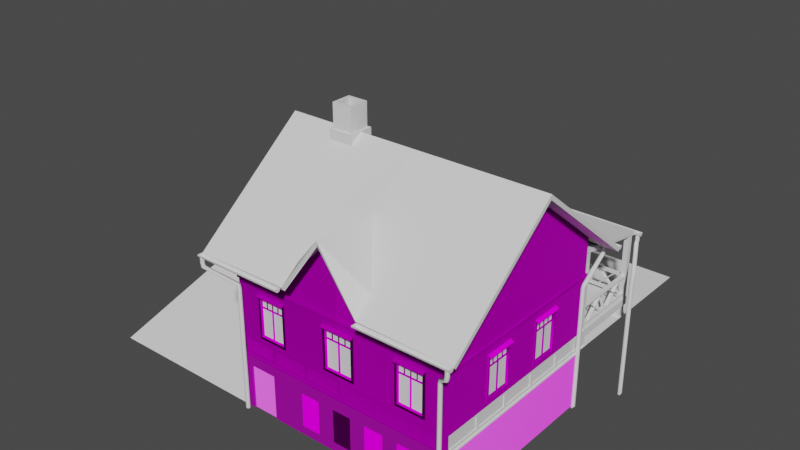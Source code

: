 # Source: House_Wooden_01.blend  (saved by Blender 2.93.20; exported with 4.5.12 LTS)
import bpy
from mathutils import Matrix  # noqa: F401  (used for matrix-valued properties, if any)

bpy.ops.wm.read_factory_settings(use_empty=True)
scene = bpy.context.scene
scene.name = 'Scene'

# ---- collections
col_house = bpy.data.collections.new('House'); scene.collection.children.link(col_house)
col_ref = bpy.data.collections.new('Ref'); scene.collection.children.link(col_ref)

# ---- images (referenced by path relative to the original .blend; pixels are not part of the script)
import os
ASSET_DIR = os.environ.get("B2B_ASSET_DIR", "")  # directory of the original .blend (textures are referenced by path, not embedded)
HERE = os.path.dirname(os.path.abspath(__file__))  # packed textures are extracted next to this script under _unpacked/

def load_image(name, relpath, width, height, colorspace="sRGB"):
    """Load a texture the original file referenced (path relative to the .blend, or extracted next to this script)."""
    p = next((c for c in (os.path.join(HERE, relpath), os.path.join(ASSET_DIR, relpath)) if relpath and os.path.exists(c)), "")
    if p:
        img = bpy.data.images.load(p, check_existing=True)
        img.name = name
    else:  # same state as the original file: an image datablock whose file is absent (Cycles renders it pink)
        img = bpy.data.images.new(name, width, height)
        img.source = "FILE"
        img.filepath = "//" + (relpath or name)
    img.colorspace_settings.name = colorspace
    return img
img_brickwall02_2k_basecolor_png = load_image('BrickWall02_2K_BaseColor.png', 'BrickWall02_2K_BaseColor.png', 1024, 1024, 'sRGB')
img_brickwall02_2k_normal_png = load_image('BrickWall02_2K_Normal.png', 'BrickWall02_2K_Normal.png', 1024, 1024, 'Non-Color')
img_planks_painted_worn_albedo_png = load_image('Planks_Painted_Worn_Albedo.png', 'Planks_Painted_Worn_Albedo.png', 1024, 1024, 'sRGB')
img_planks_painted_worn_normal_png = load_image('Planks_Painted_Worn_Normal.png', 'Planks_Painted_Worn_Normal.png', 1024, 1024, 'Non-Color')
img_planks_painted_worn_more_png = load_image('Planks_Painted_Worn_MORE.png', 'Planks_Painted_Worn_MORE.png', 1024, 1024, 'Non-Color')
img_wood_painted_albedo_png = load_image('Wood_Painted_Albedo.png', 'Wood_Painted_Albedo.png', 1024, 1024, 'sRGB')
img_wood_painted_normal_png = load_image('Wood_Painted_Normal.png', 'Wood_Painted_Normal.png', 1024, 1024, 'Non-Color')
img_veneer_albedo_png = load_image('Veneer_Albedo.png', 'Veneer_Albedo.png', 1024, 1024, 'sRGB')
img_veneer_normal_png = load_image('Veneer_Normal.png', 'Veneer_Normal.png', 1024, 1024, 'Non-Color')
img_abandoned_slipway_8k_hdr = load_image('abandoned_slipway_8k.hdr', 'abandoned_slipway_8k.hdr', 1024, 1024, 'Linear Rec.709')

# ---- materials (node trees are filled in below, after node groups)
mat_bricks = bpy.data.materials.new('Bricks')
mat_bricks.use_transparent_shadow = False
mat_wooden_planks_worn = bpy.data.materials.new('Wooden_Planks_Worn')
mat_wooden_planks_worn.use_transparent_shadow = False
mat_wood_painted = bpy.data.materials.new('Wood_Painted')
mat_wood_painted.use_transparent_shadow = False
mat_veneer = bpy.data.materials.new('Veneer')
mat_veneer.use_transparent_shadow = False

# ---- node groups
ng_auto_smooth = bpy.data.node_groups.new('Auto Smooth', 'GeometryNodeTree')
_s = ng_auto_smooth.interface.new_socket(name='Geometry', in_out='OUTPUT', socket_type='NodeSocketGeometry')
_s = ng_auto_smooth.interface.new_socket(name='Geometry', in_out='INPUT', socket_type='NodeSocketGeometry')
_s = ng_auto_smooth.interface.new_socket(name='Angle', in_out='INPUT', socket_type='NodeSocketFloat')
_s.subtype = 'ANGLE'
_s.min_value = 0.0
_s.max_value = 3.142
ng_auto_smooth.is_modifier = True
_N = ng_auto_smooth.nodes; _L = ng_auto_smooth.links
n0 = _N.new('NodeGroupOutput'); n0.name = 'Group Output'; n0.location = (480, -100)
n1 = _N.new('NodeGroupInput'); n1.name = 'Group Input'; n1.location = (-420, -300)
n2 = _N.new('NodeGroupInput'); n2.name = 'Group Input.001'; n2.location = (-60, -100)
n3 = _N.new('GeometryNodeSetShadeSmooth'); n3.name = 'Set Shade Smooth'; n3.location = (120, -100)
n3.domain = 'EDGE'
n4 = _N.new('GeometryNodeSetShadeSmooth'); n4.name = 'Set Shade Smooth.001'; n4.location = (300, -100)
n5 = _N.new('GeometryNodeInputMeshEdgeAngle'); n5.name = 'Edge Angle'; n5.location = (-420, -220)
n6 = _N.new('GeometryNodeInputEdgeSmooth'); n6.name = 'Is Edge Smooth'; n6.location = (-60, -160)
n7 = _N.new('GeometryNodeInputShadeSmooth'); n7.name = 'Is Face Smooth'; n7.location = (-240, -340)
n8 = _N.new('FunctionNodeBooleanMath'); n8.name = 'Boolean Math'; n8.location = (-60, -220)
n9 = _N.new('FunctionNodeCompare'); n9.name = 'Compare'; n9.location = (-240, -180)
n9.operation = 'LESS_EQUAL'
_L.new(n5.outputs[0], n9.inputs[0])
_L.new(n4.outputs[0], n0.inputs[0])
_L.new(n1.outputs[1], n9.inputs[1])
_L.new(n9.outputs[0], n8.inputs[0])
_L.new(n7.outputs[0], n8.inputs[1])
_L.new(n2.outputs[0], n3.inputs[0])
_L.new(n6.outputs[0], n3.inputs[1])
_L.new(n3.outputs[0], n4.inputs[0])
_L.new(n8.outputs[0], n3.inputs[2])
n0.is_active_output = True

# ---- material node trees
mat_bricks.use_nodes = True; mat_bricks.node_tree.nodes.clear()
_N = mat_bricks.node_tree.nodes; _L = mat_bricks.node_tree.links
n0 = _N.new('ShaderNodeBsdfPrincipled'); n0.name = 'Principled BSDF'; n0.location = (10, 300)
n0.distribution = 'GGX'
n0.subsurface_method = 'BURLEY'
n0.inputs[3].default_value = 1.45
n0.inputs[27].default_value = (0.0, 0.0, 0.0, 1.0)
n0.inputs[28].default_value = 1.0
n1 = _N.new('ShaderNodeOutputMaterial'); n1.name = 'Material Output'; n1.location = (300, 300)
n2 = _N.new('ShaderNodeTexImage'); n2.name = 'Image Texture'; n2.location = (-813, 491)
n2.image = img_brickwall02_2k_basecolor_png
n3 = _N.new('ShaderNodeNormalMap'); n3.name = 'Normal Map'; n3.location = (-400, -116)
n4 = _N.new('ShaderNodeTexImage'); n4.name = 'Image Texture.001'; n4.location = (-938, -94)
n4.image = img_brickwall02_2k_normal_png
_L.new(n0.outputs[0], n1.inputs[0])
_L.new(n2.outputs[0], n0.inputs[0])
_L.new(n4.outputs[0], n3.inputs[1])
_L.new(n3.outputs[0], n0.inputs[5])
n1.is_active_output = True
mat_wooden_planks_worn.use_nodes = True; mat_wooden_planks_worn.node_tree.nodes.clear()
_N = mat_wooden_planks_worn.node_tree.nodes; _L = mat_wooden_planks_worn.node_tree.links
n0 = _N.new('ShaderNodeBsdfPrincipled'); n0.name = 'Principled BSDF'; n0.location = (10, 300)
n0.distribution = 'GGX'
n0.subsurface_method = 'BURLEY'
n0.inputs[3].default_value = 1.45
n0.inputs[13].default_value = 0.0
n0.inputs[27].default_value = (0.0, 0.0, 0.0, 1.0)
n0.inputs[28].default_value = 1.0
n1 = _N.new('ShaderNodeOutputMaterial'); n1.name = 'Material Output'; n1.location = (300, 300)
n2 = _N.new('ShaderNodeTexImage'); n2.name = 'Image Texture'; n2.location = (-785, 507)
n2.image = img_planks_painted_worn_albedo_png
n3 = _N.new('ShaderNodeTexImage'); n3.name = 'Image Texture.002'; n3.location = (-840, -289)
n3.image = img_planks_painted_worn_normal_png
n4 = _N.new('ShaderNodeNormalMap'); n4.name = 'Normal Map'; n4.location = (-327, -314)
n5 = _N.new('ShaderNodeTexImage'); n5.name = 'Image Texture.001'; n5.location = (-876, 80)
n5.image = img_planks_painted_worn_more_png
n6 = _N.new('ShaderNodeSeparateColor'); n6.name = 'Separate RGB'; n6.location = (-522, 153)
_L.new(n0.outputs[0], n1.inputs[0])
_L.new(n3.outputs[0], n4.inputs[1])
_L.new(n4.outputs[0], n0.inputs[5])
_L.new(n2.outputs[0], n0.inputs[0])
_L.new(n5.outputs[0], n6.inputs[0])
_L.new(n6.outputs[0], n0.inputs[1])
_L.new(n6.outputs[2], n0.inputs[2])
n1.is_active_output = True
mat_wood_painted.use_nodes = True; mat_wood_painted.node_tree.nodes.clear()
_N = mat_wood_painted.node_tree.nodes; _L = mat_wood_painted.node_tree.links
n0 = _N.new('ShaderNodeBsdfPrincipled'); n0.name = 'Principled BSDF'; n0.location = (10, 300)
n0.distribution = 'GGX'
n0.subsurface_method = 'BURLEY'
n0.inputs[2].default_value = 0.4864
n0.inputs[3].default_value = 1.45
n0.inputs[13].default_value = 0.0
n0.inputs[27].default_value = (0.0, 0.0, 0.0, 1.0)
n0.inputs[28].default_value = 1.0
n1 = _N.new('ShaderNodeOutputMaterial'); n1.name = 'Material Output'; n1.location = (300, 300)
n2 = _N.new('ShaderNodeTexImage'); n2.name = 'Image Texture'; n2.location = (-910, 435)
n2.image = img_wood_painted_albedo_png
n3 = _N.new('ShaderNodeTexImage'); n3.name = 'Image Texture.001'; n3.location = (-913, 3)
n3.image = img_wood_painted_normal_png
n4 = _N.new('ShaderNodeNormalMap'); n4.name = 'Normal Map'; n4.location = (-507, -24)
_L.new(n0.outputs[0], n1.inputs[0])
_L.new(n2.outputs[0], n0.inputs[0])
_L.new(n3.outputs[0], n4.inputs[1])
_L.new(n4.outputs[0], n0.inputs[5])
n1.is_active_output = True
mat_veneer.use_nodes = True; mat_veneer.node_tree.nodes.clear()
_N = mat_veneer.node_tree.nodes; _L = mat_veneer.node_tree.links
n0 = _N.new('ShaderNodeBsdfPrincipled'); n0.name = 'Principled BSDF'; n0.location = (10, 300)
n0.distribution = 'GGX'
n0.subsurface_method = 'BURLEY'
n0.inputs[2].default_value = 0.0
n0.inputs[3].default_value = 1.45
n0.inputs[13].default_value = 0.0
n0.inputs[27].default_value = (0.0, 0.0, 0.0, 1.0)
n0.inputs[28].default_value = 1.0
n1 = _N.new('ShaderNodeOutputMaterial'); n1.name = 'Material Output'; n1.location = (300, 300)
n2 = _N.new('ShaderNodeTexImage'); n2.name = 'Image Texture'; n2.location = (-813, 491)
n2.image = img_veneer_albedo_png
n3 = _N.new('ShaderNodeNormalMap'); n3.name = 'Normal Map'; n3.location = (-400, -116)
n4 = _N.new('ShaderNodeTexImage'); n4.name = 'Image Texture.001'; n4.location = (-938, -94)
n4.image = img_veneer_normal_png
_L.new(n0.outputs[0], n1.inputs[0])
_L.new(n2.outputs[0], n0.inputs[0])
_L.new(n4.outputs[0], n3.inputs[1])
_L.new(n3.outputs[0], n0.inputs[5])
n1.is_active_output = True

# ---- world
world_world = bpy.data.worlds.new('World'); scene.world = world_world
world_world.use_nodes = True; world_world.node_tree.nodes.clear()
_N = world_world.node_tree.nodes; _L = world_world.node_tree.links
n0 = _N.new('ShaderNodeMapping'); n0.name = 'Mapping'; n0.location = (27, 394)
n0.inputs[2].default_value = (-1.571, 0.0, 0.0)
n1 = _N.new('ShaderNodeTexCoord'); n1.name = 'Texture Coordinate'; n1.location = (-270, 355)
n2 = _N.new('ShaderNodeOutputWorld'); n2.name = 'World Output'; n2.location = (794, 319)
n3 = _N.new('ShaderNodeBackground'); n3.name = 'Background'; n3.location = (574, 296)
n3.inputs[0].default_value = (0.05509, 0.05509, 0.05509, 1.0)
n4 = _N.new('ShaderNodeTexImage'); n4.name = 'Image Texture'; n4.location = (247, 321)
n4.image = img_abandoned_slipway_8k_hdr
_L.new(n0.outputs[0], n4.inputs[0])
_L.new(n1.outputs[0], n0.inputs[0])
_L.new(n3.outputs[0], n2.inputs[0])
n2.is_active_output = True
world_world.use_sun_shadow = False
world_world.sun_shadow_jitter_overblur = 0.0

# ---- meshes
me_plane = bpy.data.meshes.new('Plane')
me_plane.from_pydata([(-1.0, 0.0, 0.0), (-1.0, 2.4, -8.305e-08), (-0.5286, -6.314e-09, -0.1825), (-0.5286, 2.4, -0.1825), (-1.0, 3.0, -8.742e-08), (0.9173, 2.4, -0.1825), (-0.5286, 3.0, -8.742e-08), (0.9173, 3.0, -8.742e-08), (0.9173, 0.0, 0.0), (-0.5286, 0.0, 0.0), (0.9173, 2.4, -8.305e-08), (-0.5286, 2.4, -8.305e-08), (0.9173, -6.314e-09, -0.1825), (-1.0, -4.371e-07, -10.0), (-1.0, 2.4, -10.0), (-1.0, 3.0, -10.0), (3.841, 0.0, 0.0), (2.568, 0.0, 0.0), (3.715, 2.274, -7.964e-08), (2.694, 2.274, -7.964e-08), (2.568, 3.0, -8.742e-08), (3.841, 3.0, -8.742e-08), (3.841, 2.4, -8.305e-08), (2.568, 2.4, -8.305e-08), (3.715, 0.4718, -1.853e-08), (2.694, 0.4718, -1.853e-08), (5.733, 0.0, 0.0), (4.459, 0.0, 0.0), (5.607, 2.274, -7.964e-08), (4.585, 2.274, -7.964e-08), (4.459, 3.0, -8.742e-08), (5.733, 3.0, -8.742e-08), (5.733, 2.4, -8.305e-08), (4.459, 2.4, -8.305e-08), (5.607, 0.4718, -1.853e-08), (4.585, 0.4718, -1.853e-08), (7.586, 0.0, 0.0), (6.313, 0.0, 0.0), (7.46, 2.274, -7.964e-08), (6.439, 2.274, -7.964e-08), (6.313, 3.0, -8.742e-08), (7.586, 3.0, -8.742e-08), (7.586, 2.4, -8.305e-08), (6.313, 2.4, -8.305e-08), (7.46, 0.4718, -1.853e-08), (6.439, 0.4718, -1.853e-08), (9.426, 0.0, 0.0), (8.153, 0.0, 0.0), (9.3, 2.274, -7.964e-08), (8.279, 2.274, -7.964e-08), (8.153, 3.0, -8.742e-08), (9.426, 3.0, -8.742e-08), (9.426, 2.4, -8.305e-08), (8.153, 2.4, -8.305e-08), (9.3, 0.4718, -1.853e-08), (8.279, 0.4718, -1.853e-08), (4.585, 0.4718, -0.01542), (5.607, 0.4718, -0.01542), (5.607, 2.274, -0.01542), (4.585, 2.274, -0.01542), (6.439, 0.4718, -0.01542), (7.46, 0.4718, -0.01542), (7.46, 2.274, -0.01542), (6.439, 2.274, -0.01542), (8.279, 0.4718, -0.01542), (9.3, 0.4718, -0.01542), (9.3, 2.274, -0.01542), (8.279, 2.274, -0.01542), (10.99, 0.0, 0.0), (10.99, 3.0, -8.742e-08), (10.99, 2.4, -8.305e-08), (11.0, -4.371e-07, -10.0), (11.0, 2.4, -10.0), (11.0, 3.0, -10.0), (11.0, 0.0, 0.0), (11.0, 2.4, 0.0), (11.0, 3.0, 0.0), (2.694, 2.274, -0.01542), (3.715, 2.274, -0.01542), (2.694, 0.4718, -0.01542), (3.715, 0.4718, -0.01542)], [], [(16, 27, 33, 22), (11, 1, 0, 9), (6, 4, 1, 11), (1, 4, 15, 14), (6, 11, 10, 7), (10, 11, 3, 5), (8, 10, 5, 12), (11, 9, 2, 3), (0, 1, 14, 13), (17, 23, 10, 8), (20, 7, 10, 23), (48, 49, 67, 66), (20, 23, 22, 21), (22, 33, 30, 21), (19, 18, 22, 23), (25, 19, 23, 17), (24, 25, 17, 16), (18, 24, 16, 22), (38, 39, 63, 62), (30, 33, 32, 31), (29, 28, 32, 33), (35, 29, 33, 27), (34, 35, 27, 26), (28, 34, 26, 32), (28, 29, 59, 58), (40, 43, 42, 41), (39, 38, 42, 43), (45, 39, 43, 37), (44, 45, 37, 36), (38, 44, 36, 42), (50, 53, 52, 51), (49, 48, 52, 53), (55, 49, 53, 47), (54, 55, 47, 46), (48, 54, 46, 52), (43, 32, 26, 37), (42, 36, 47, 53), (40, 31, 32, 43), (41, 42, 53, 50), (59, 56, 57, 58), (63, 60, 61, 62), (67, 64, 65, 66), (78, 77, 79, 80), (29, 35, 56, 59), (39, 45, 60, 63), (49, 55, 64, 67), (35, 34, 57, 56), (45, 44, 61, 60), (55, 54, 65, 64), (34, 28, 58, 57), (44, 38, 62, 61), (54, 48, 66, 65), (51, 52, 70, 69), (52, 46, 68, 70), (14, 15, 73, 72), (13, 14, 72, 71), (72, 73, 76, 75), (71, 72, 75, 74), (25, 24, 80, 79), (24, 18, 78, 80), (19, 25, 79, 77), (18, 19, 77, 78)])
_uv = me_plane.uv_layers.new(name='UVMap')
_uv.uv.foreach_set('vector', [1.77, 0.0, 2.055, 0.0, 2.055, 1.106, 1.77, 1.106, -0.2436, 1.106, -0.4608, 1.106, -0.4608, 0.0, -0.2436, 0.0, -0.2436, 1.382, -0.4608, 1.382, -0.4608, 1.106, -0.2436, 1.106, 2.304, -1.198, 2.304, -0.9217, -2.304, -0.9217, -2.304, -1.198, -0.2436, 1.382, -0.2436, 1.106, 0.4227, 1.106, 0.4227, 1.382, -3.827e-08, -0.4227, -3.827e-08, 0.2436, -0.08408, 0.2436, -0.08408, -0.4227, 0.0, 0.0, -1.106, -3.827e-08, -1.106, -0.08408, 2.91e-09, -0.08408, 1.106, -3.827e-08, 0.0, 0.0, -2.91e-09, -0.08408, 1.106, -0.08408, 2.304, -2.304, 2.304, -1.198, -2.304, -1.198, -2.304, -2.304, 1.183, 0.0, 1.183, 1.106, 0.4227, 1.106, 0.4227, 0.0, 1.183, 1.382, 0.4227, 1.382, 0.4227, 1.106, 1.183, 1.106, -3.67e-08, -4.286, -3.67e-08, -3.815, -0.007108, -3.815, -0.007108, -4.286, 1.183, 1.382, 1.183, 1.106, 1.77, 1.106, 1.77, 1.382, 1.77, 1.106, 2.055, 1.106, 2.055, 1.382, 1.77, 1.382, 1.241, 1.048, 1.712, 1.048, 1.77, 1.106, 1.183, 1.106, 1.241, 0.2174, 1.241, 1.048, 1.183, 1.106, 1.183, 0.0, 1.712, 0.2174, 1.241, 0.2174, 1.183, 0.0, 1.77, 0.0, 1.712, 1.048, 1.712, 0.2174, 1.77, 0.0, 1.77, 1.106, -3.67e-08, -3.438, -3.67e-08, -2.967, -0.007108, -2.967, -0.007108, -3.438, 2.055, 1.382, 2.055, 1.106, 2.642, 1.106, 2.642, 1.382, 2.113, 1.048, 2.584, 1.048, 2.642, 1.106, 2.055, 1.106, 2.113, 0.2174, 2.113, 1.048, 2.055, 1.106, 2.055, 0.0, 2.584, 0.2174, 2.113, 0.2174, 2.055, 0.0, 2.642, 0.0, 2.584, 1.048, 2.584, 0.2174, 2.642, 0.0, 2.642, 1.106, -3.67e-08, -2.584, -3.67e-08, -2.113, -0.007108, -2.113, -0.007108, -2.584, 2.909, 1.382, 2.909, 1.106, 3.496, 1.106, 3.496, 1.382, 2.967, 1.048, 3.438, 1.048, 3.496, 1.106, 2.909, 1.106, 2.967, 0.2174, 2.967, 1.048, 2.909, 1.106, 2.909, 0.0, 3.438, 0.2174, 2.967, 0.2174, 2.909, 0.0, 3.496, 0.0, 3.438, 1.048, 3.438, 0.2174, 3.496, 0.0, 3.496, 1.106, 3.757, 1.382, 3.757, 1.106, 4.344, 1.106, 4.344, 1.382, 3.815, 1.048, 4.286, 1.048, 4.344, 1.106, 3.757, 1.106, 3.815, 0.2174, 3.815, 1.048, 3.757, 1.106, 3.757, 0.0, 4.286, 0.2174, 3.815, 0.2174, 3.757, 0.0, 4.344, 0.0, 4.286, 1.048, 4.286, 0.2174, 4.344, 0.0, 4.344, 1.106, 2.909, 1.106, 2.642, 1.106, 2.642, 0.0, 2.909, 0.0, 3.496, 1.106, 3.496, 0.0, 3.757, 0.0, 3.757, 1.106, 2.909, 1.382, 2.642, 1.382, 2.642, 1.106, 2.909, 1.106, 3.496, 1.382, 3.496, 1.106, 3.757, 1.106, 3.757, 1.382, 0.734, 0.9663, 0.5976, 0.9663, 0.5976, 0.889, 0.734, 0.889, 0.734, 0.972, 0.5976, 0.972, 0.5976, 0.8947, 0.734, 0.8947, 0.7278, 0.9741, 0.5914, 0.9741, 0.5914, 0.8968, 0.7278, 0.8968, 0.7325, 0.8878, 0.7325, 0.9651, 0.5961, 0.9651, 0.5961, 0.8878, 1.048, -3.67e-08, 0.2174, -8.539e-09, 0.2174, -0.007108, 1.048, -0.007108, 1.048, -3.67e-08, 0.2174, -8.539e-09, 0.2174, -0.007108, 1.048, -0.007108, 1.048, -3.67e-08, 0.2174, -8.539e-09, 0.2174, -0.007108, 1.048, -0.007108, -8.539e-09, 2.113, -8.539e-09, 2.584, -0.007108, 2.584, -0.007108, 2.113, -8.539e-09, 2.967, -8.539e-09, 3.438, -0.007108, 3.438, -0.007108, 2.967, -8.539e-09, 3.815, -8.539e-09, 4.286, -0.007108, 4.286, -0.007108, 3.815, -0.2174, -8.539e-09, -1.048, -3.67e-08, -1.048, -0.007108, -0.2174, -0.007108, -0.2174, -8.539e-09, -1.048, -3.67e-08, -1.048, -0.007108, -0.2174, -0.007108, -0.2174, -8.539e-09, -1.048, -3.67e-08, -1.048, -0.007108, -0.2174, -0.007108, 4.344, 1.382, 4.344, 1.106, 5.066, 1.106, 5.066, 1.382, 4.344, 1.106, 4.344, 0.0, 5.066, 0.0, 5.066, 1.106, 0.4608, 1.106, 0.4608, 1.382, -5.069, 1.382, -5.069, 1.106, 0.4608, -2.014e-07, 0.4608, 1.106, -5.069, 1.106, -5.069, -2.014e-07, -2.304, -3.41, -2.304, -3.687, 2.304, -3.687, 2.304, -3.41, -2.304, -2.304, -2.304, -3.41, 2.304, -3.41, 2.304, -2.304, -8.539e-09, 1.241, -8.539e-09, 1.712, -0.007108, 1.712, -0.007108, 1.241, -0.2174, -8.539e-09, -1.048, -3.67e-08, -1.048, -0.007108, -0.2174, -0.007108, 1.048, -3.67e-08, 0.2174, -8.539e-09, 0.2174, -0.007108, 1.048, -0.007108, -3.67e-08, -1.712, -3.67e-08, -1.241, -0.007108, -1.241, -0.007108, -1.712])
me_plane.materials.append(mat_bricks)
me_plane.use_remesh_fix_poles = True
me_plane.use_remesh_preserve_attributes = False
me_plane.update()
me_plane_001 = bpy.data.meshes.new('Plane.001')
me_plane_001.from_pydata([(-1.0, 0.0, 0.0), (1.0, 0.0, 0.0), (-1.0, 1.0, 0.0), (1.0, 1.0, 0.0), (-0.9179, 0.8808, 0.0), (-0.9179, 0.2478, -5.621e-09), (0.9179, 0.2478, -5.621e-09), (0.9179, 0.8808, 0.0), (-0.9179, 0.8808, -0.04516), (-0.9179, 0.2478, -0.04516), (0.9179, 0.2478, -0.04516), (0.9179, 0.8808, -0.04516), (1.0, 0.2478, 1.103e-08), (-1.0, 0.2478, 1.103e-08), (-0.9179, 0.0, 0.0), (0.9179, 0.0, 0.0), (-1.0, 0.07366, 3.278e-09), (1.0, 0.07366, 3.278e-09), (0.9179, 0.07366, -1.671e-09), (-0.9179, 0.07366, -1.671e-09), (-1.0, 0.07366, 0.07938), (-1.0, 2.312e-11, 0.07938), (0.9179, 2.312e-11, 0.07938), (1.0, 2.312e-11, 0.07938), (1.0, 0.07366, 0.07938), (-0.9179, 2.312e-11, 0.07938), (0.9179, 0.07366, 0.07938), (-0.9179, 0.07366, 0.07938)], [], [(6, 7, 11, 10), (5, 4, 2, 13), (17, 12, 6, 18), (6, 5, 19, 18), (4, 7, 3, 2), (9, 10, 11, 8), (4, 5, 9, 8), (7, 4, 8, 11), (5, 6, 10, 9), (7, 6, 12, 3), (14, 15, 22, 25), (15, 1, 23, 22), (18, 19, 27, 26), (16, 19, 5, 13), (23, 24, 26, 22), (21, 25, 27, 20), (26, 27, 25, 22), (17, 18, 26, 24), (19, 16, 20, 27), (1, 17, 24, 23), (16, 0, 21, 20), (0, 14, 25, 21)])
_uv = me_plane_001.uv_layers.new(name='UVMap')
_uv.uv.foreach_set('vector', [-0.0784, -1.779e-09, -0.2787, 0.0, -0.2787, -0.01429, -0.0784, -0.01429, -0.2905, 0.0784, -0.2905, 0.2787, -0.3165, 0.3165, -0.3165, 0.0784, 0.3165, 0.02331, 0.3165, 0.0784, 0.2905, 0.0784, 0.2905, 0.02331, 0.2905, 0.0784, -0.2905, 0.0784, -0.2905, 0.02331, 0.2905, 0.02331, -0.2905, 0.2787, 0.2905, 0.2787, 0.3165, 0.3165, -0.3165, 0.3165, 0.3449, 5.875e-05, 0.3449, 0.9999, 5.872e-05, 0.9999, 5.876e-05, 5.872e-05, 0.2787, 0.0, 0.0784, -1.779e-09, 0.0784, -0.01429, 0.2787, -0.01429, 1.779e-17, -0.2905, -1.779e-17, 0.2905, -0.01429, 0.2905, -0.01429, -0.2905, -1.779e-09, -0.2905, -1.779e-09, 0.2905, -0.01429, 0.2905, -0.01429, -0.2905, 0.2905, 0.2787, 0.2905, 0.0784, 0.3165, 0.0784, 0.3165, 0.3165, -1.779e-17, 0.2905, 1.779e-17, -0.2905, 0.02512, -0.2905, 0.02512, 0.2905, 1.779e-17, -0.2905, 1.938e-17, -0.3165, 0.02512, -0.3165, 0.02512, -0.2905, -5.289e-10, 0.2905, -5.289e-10, -0.2905, 0.02512, -0.2905, 0.02512, 0.2905, -0.3165, 0.02331, -0.2905, 0.02331, -0.2905, 0.0784, -0.3165, 0.0784, 0.3165, 7.315e-12, 0.3165, 0.02331, 0.2905, 0.02331, 0.2905, 7.315e-12, -0.3165, 7.315e-12, -0.2905, 7.315e-12, -0.2905, 0.02331, -0.3165, 0.02331, 0.2905, 0.02331, -0.2905, 0.02331, -0.2905, 7.315e-12, 0.2905, 7.315e-12, 1.037e-09, 0.3165, -5.289e-10, 0.2905, 0.02512, 0.2905, 0.02512, 0.3165, -5.289e-10, -0.2905, 1.037e-09, -0.3165, 0.02512, -0.3165, 0.02512, -0.2905, 0.0, 0.0, 0.02331, 1.037e-09, 0.02331, 0.02512, 7.315e-12, 0.02512, -0.02331, 1.037e-09, 0.0, 0.0, -7.315e-12, 0.02512, -0.02331, 0.02512, -1.938e-17, 0.3165, -1.779e-17, 0.2905, 0.02512, 0.2905, 0.02512, 0.3165])
me_plane_001.materials.append(mat_wooden_planks_worn)
me_plane_001.use_remesh_fix_poles = True
me_plane_001.use_remesh_preserve_attributes = False
me_plane_001.update()
me_plane_002 = bpy.data.meshes.new('Plane.002')
me_plane_002.from_pydata([(-6.0, 0.0, 0.0), (-1.233, 0.0, 0.0), (-6.0, 3.0, -4.371e-08), (-1.233, 3.0, -4.371e-08), (-2.938, 0.0, 0.0), (-5.0, 0.0, 0.0), (-5.0, 3.0, -4.371e-08), (-2.938, 3.0, -4.371e-08), (-4.657, 0.3423, -4.988e-09), (-3.28, 0.3423, -4.988e-09), (-4.657, 2.412, -2.798e-08), (-3.28, 2.412, -2.798e-08), (-4.657, 0.3423, -0.1484), (-3.28, 0.3423, -0.1484), (-3.28, 2.412, -0.1484), (-4.657, 2.412, -0.1484), (0.0, 0.0, 0.0), (0.0, 3.0, -4.371e-08), (0.0, 0.3423, -4.266e-09), (-0.8654, 0.3423, -4.266e-09), (-0.8654, 2.412, -2.871e-08), (0.0, 2.412, -2.871e-08), (0.0, 0.3423, -0.1494), (0.0, 2.412, -0.1494), (-0.8654, 0.3423, -0.1494), (-0.8654, 2.412, -0.1494), (-6.0, -4.371e-07, -10.0), (-6.0, 3.0, -10.0), (0.0, -4.371e-07, -10.0), (0.0, 3.0, -10.0), (-0.982, -4.371e-07, -10.0), (-0.982, 3.0, -10.0), (0.0, 2.607, -10.0), (0.0, 0.2084, -10.0), (-0.7737, 2.607, -10.0), (-0.7737, 0.2084, -10.0), (-2.276, 0.9416, -10.0), (-4.706, 2.343, -10.0), (-4.706, 0.9416, -10.0), (-2.276, 2.343, -10.0), (-6.0, -1.916e-07, -4.384), (-6.0, 3.0, -4.384), (-6.0, -1.024e-07, -2.342), (-6.0, 3.0, -2.342), (-6.0, 3.0, -7.898), (-6.0, -3.452e-07, -7.898), (-6.0, -2.533e-07, -5.796), (-6.0, 3.0, -5.796), (-6.0, 2.497, -2.579), (-6.0, 2.497, -4.134), (-6.0, 2.514, -6.04), (-6.0, 0.2473, -4.134), (-6.0, 0.2473, -2.579), (-6.0, 2.514, -7.59), (-6.0, 0.238, -7.59), (-6.0, 0.238, -6.04), (0.0, 2.607, -9.746), (0.0, 0.2084, -9.746), (-0.7737, 2.607, -9.746), (-0.7737, 0.2084, -9.746)], [], [(0, 5, 6, 2), (9, 11, 14, 13), (4, 1, 3, 7), (9, 8, 5, 4), (11, 9, 4, 7), (10, 11, 7, 6), (8, 10, 6, 5), (11, 10, 15, 14), (8, 9, 13, 12), (10, 8, 12, 15), (20, 19, 24, 25), (19, 20, 3, 1), (18, 19, 1, 16), (20, 21, 17, 3), (19, 18, 22, 24), (21, 20, 25, 23), (45, 44, 27, 26), (32, 34, 31, 29), (35, 33, 28, 30), (34, 35, 30, 31), (37, 38, 26, 27), (38, 36, 30, 26), (39, 37, 27, 31), (36, 39, 31, 30), (0, 2, 43, 42), (40, 41, 47, 46), (49, 48, 43, 41), (51, 49, 41, 40), (52, 51, 40, 42), (48, 52, 42, 43), (53, 50, 47, 44), (54, 53, 44, 45), (55, 54, 45, 46), (50, 55, 46, 47), (35, 34, 58, 59), (33, 35, 59, 57), (34, 32, 56, 58), (58, 56, 57, 59)])
_uv = me_plane_002.uv_layers.new(name='UVMap')
_uv.uv.foreach_set('vector', [-0.432, -0.006431, -0.08184, -0.006431, -0.08184, 1.044, -0.432, 1.044, 0.1134, 2.028, 0.8378, 2.028, 0.8378, 1.976, 0.1134, 1.976, 0.6399, -0.006431, 1.237, -0.006431, 1.237, 1.044, 0.6399, 1.044, 0.5201, 0.1134, 0.03798, 0.1134, -0.08184, -0.006431, 0.6399, -0.006431, 0.5201, 0.8378, 0.5201, 0.1134, 0.6399, -0.006431, 0.6399, 1.044, 0.03798, 0.8378, 0.5201, 0.8378, 0.6399, 1.044, -0.08184, 1.044, 0.03798, 0.1134, 0.03798, 0.8378, -0.08184, 1.044, -0.08184, -0.006431, 0.5201, 2.028, 0.03798, 2.028, 0.03798, 1.976, 0.5201, 1.976, 0.03798, 2.028, 0.5201, 2.028, 0.5201, 1.976, 0.03798, 1.976, 0.8378, 2.028, 0.1134, 2.028, 0.1134, 1.976, 0.8378, 1.976, 0.8378, 2.028, 0.1134, 2.028, 0.1134, 1.975, 0.8378, 1.975, 1.365, 0.1134, 1.365, 0.8378, 1.237, 1.044, 1.237, -0.006431, 1.668, 0.1134, 1.365, 0.1134, 1.237, -0.006431, 1.668, -0.006431, 1.365, 0.8378, 1.668, 0.8378, 1.668, 1.044, 1.237, 1.044, 1.365, 2.028, 1.668, 2.028, 1.668, 1.975, 1.365, 1.975, 1.668, 2.028, 1.365, 2.028, 1.365, 1.975, 1.668, 1.975, -0.5539, 0.5543, -0.5539, -0.4957, -1.29, -0.4957, -1.29, 0.5543, 1.668, 0.9061, 1.397, 0.9061, 1.324, 1.044, 1.668, 1.044, 1.397, 0.0665, 1.668, 0.0665, 1.668, -0.006431, 1.324, -0.006431, 1.397, 0.9061, 1.397, 0.0665, 1.324, -0.006431, 1.324, 1.044, 0.02103, 0.8137, 0.02103, 0.3231, -0.432, -0.006431, -0.432, 1.044, 0.02103, 0.3231, 0.8713, 0.3231, 1.324, -0.006431, -0.432, -0.006431, 0.8713, 0.8137, 0.02103, 0.8137, -0.432, 1.044, 1.324, 1.044, 0.8713, 0.3231, 0.8713, 0.8137, 1.324, 1.044, 1.324, -0.006431, 2.21, 0.5543, 2.21, -0.4957, 1.39, -0.4957, 1.39, 0.5543, 0.6758, 0.5543, 0.6758, -0.4957, 0.1818, -0.4957, 0.1818, 0.5543, 0.7634, -0.3195, 1.308, -0.3195, 1.39, -0.4957, 0.6758, -0.4957, 0.7634, 0.4677, 0.7634, -0.3195, 0.6758, -0.4957, 0.6758, 0.5543, 1.308, 0.4677, 0.7634, 0.4677, 0.6758, 0.5543, 1.39, 0.5543, 1.308, -0.3195, 1.308, 0.4677, 1.39, 0.5543, 1.39, -0.4957, -0.4463, -0.3256, 0.09628, -0.3256, 0.1818, -0.4957, -0.5539, -0.4957, -0.4463, 0.471, -0.4463, -0.3256, -0.5539, -0.4957, -0.5539, 0.5543, 0.09628, 0.471, -0.4463, 0.471, -0.5539, 0.5543, 0.1818, 0.5543, 0.09628, -0.3256, 0.09628, 0.471, 0.1818, 0.5543, 0.1818, -0.4957, 0.0665, -1.472, 0.9061, -1.472, 0.9061, -1.383, 0.0665, -1.383, 1.668, -1.472, 1.397, -1.472, 1.397, -1.383, 1.668, -1.383, 1.397, -1.472, 1.668, -1.472, 1.668, -1.383, 1.397, -1.383, 1.397, 0.9061, 1.668, 0.9061, 1.668, 0.0665, 1.397, 0.0665])
me_plane_002.materials.append(mat_wooden_planks_worn)
me_plane_002.use_remesh_fix_poles = True
me_plane_002.use_remesh_preserve_attributes = False
me_plane_002.update()
me_plane_004 = bpy.data.meshes.new('Plane.004')
me_plane_004.from_pydata([(-6.0, 0.0, -1.0), (-6.0, 0.0, 1.0), (0.0, 0.0, -1.0), (0.0, 0.0, 3.0), (-2.0, 0.0, 1.0), (-2.0, 0.0, -1.0), (-6.0, 10.0, -1.0), (-6.0, 10.0, 1.0), (0.0, 10.0, -1.0), (0.0, 10.0, 1.0), (-6.0, 5.0, -1.0), (-6.0, 5.0, 5.0), (-6.0, 0.0, -0.8463), (0.0, 0.0, -0.8463), (-2.0, 0.0, -0.8463), (-6.0, 10.0, -0.8463), (0.0, 10.0, -0.8463), (-6.0, 5.0, -0.8463), (-6.064, -0.06405, -0.8463), (-6.064, -0.06405, -1.0), (-1.999, -0.09041, -1.0), (0.0, -0.09041, -1.0), (-6.064, 10.06, -0.8463), (-6.064, 10.06, -1.0), (-6.09, 5.0, -1.0), (0.0, 10.09, -0.8463), (0.0, 10.09, -1.0), (-6.09, 5.0, -0.8463), (0.0, -0.09041, -0.8463), (-1.999, -0.09041, -0.8463)], [], [(14, 13, 3, 4), (12, 14, 4, 1), (17, 11, 7, 15), (15, 7, 9, 16), (12, 1, 11, 17), (12, 17, 27, 18), (0, 5, 20, 19), (10, 0, 19, 24), (14, 12, 18, 29), (8, 6, 23, 26), (19, 18, 27, 24), (23, 22, 25, 26), (24, 27, 22, 23), (19, 20, 29, 18), (20, 21, 28, 29), (5, 2, 21, 20), (13, 14, 29, 28), (15, 16, 25, 22), (6, 10, 24, 23), (17, 15, 22, 27)])
_uv = me_plane_004.uv_layers.new(name='UVMap')
_uv.uv.foreach_set('vector', [-0.2678, 0.6329, -0.2678, -1.64e-17, 0.9494, 5.813e-17, 0.3165, 0.6329, -0.2678, 1.899, -0.2678, 0.6329, 0.3165, 0.6329, 0.3165, 1.899, -2.507, 0.6572, -0.6572, 0.6572, -1.923, 2.24, -2.507, 2.24, -0.2678, -1.899, 0.3165, -1.899, 0.3165, 1.938e-17, -0.2678, -1.64e-17, -2.507, -0.9251, -1.923, -0.9251, -0.6572, 0.6572, -2.507, 0.6572, -1.899, 0.0, -1.899, 1.582, -1.927, 1.582, -1.919, -0.02027, 1.899, 0.0, 0.6329, 0.0, 0.6326, -0.02861, 1.919, -0.02027, 1.899, 1.582, 1.899, 0.0, 1.919, -0.02027, 1.927, 1.582, -0.6329, 0.0, -1.899, 0.0, -1.919, -0.02027, -0.6326, -0.02861, 0.0, 3.165, 1.899, 3.165, 1.919, 3.185, 0.0, 3.193, 0.02027, -0.3165, 0.02027, -0.2678, -1.582, -0.2678, -1.582, -0.3165, -0.3165, -1.919, -0.2678, -1.919, -0.2678, -1.64e-17, -0.3165, -1.938e-17, -1.582, -0.3165, -1.582, -0.2678, -3.185, -0.2678, -3.185, -0.3165, -0.3165, 1.919, -0.3165, 0.6326, -0.2678, 0.6326, -0.2678, 1.919, -0.3165, 0.6326, -0.3165, -1.938e-17, -0.2678, -1.64e-17, -0.2678, 0.6326, 0.6329, 0.0, 0.0, 0.0, 0.0, -0.02861, 0.6326, -0.02861, 0.0, 0.0, -0.6329, 0.0, -0.6326, -0.02861, 0.0, -0.02861, -1.899, 3.165, 0.0, 3.165, 0.0, 3.193, -1.919, 3.185, 1.899, 3.165, 1.899, 1.582, 1.927, 1.582, 1.919, 3.185, -1.899, 1.582, -1.899, 3.165, -1.919, 3.185, -1.927, 1.582])
me_plane_004.materials.append(mat_wooden_planks_worn)
me_plane_004.use_remesh_fix_poles = True
me_plane_004.use_remesh_preserve_attributes = False
me_plane_004.update()
me_plane_003 = bpy.data.meshes.new('Plane.003')
me_plane_003.from_pydata([(-7.0, 0.0, 1.0), (-2.0, 10.0, 1.0), (-7.0, 5.0, 5.0), (0.0, 2.5, 3.0), (-2.0, 5.0, 5.0), (-2.0, 0.0, 1.0), (-7.0, 10.0, 1.0), (0.0, 5.0, 5.0), (-7.0, 2.5, 3.0), (-2.0, 2.5, 3.0), (-7.0, -1.0, 0.1997), (0.0, -1.0, 3.0), (-2.0, -1.0, 0.1997), (0.0, 10.0, 1.0), (-2.0, 11.0, 0.2001), (-7.0, 11.0, 0.2001), (0.0, 11.0, 0.2001)], [], [(9, 4, 2, 8), (4, 1, 6, 2), (5, 9, 8, 0), (7, 4, 9, 3), (3, 9, 5), (5, 0, 10, 12), (7, 13, 1, 4), (1, 13, 16, 14), (6, 1, 14, 15), (5, 12, 11, 3)])
_uv = me_plane_003.uv_layers.new(name='UVMap')
_uv.uv.foreach_set('vector', [0.0, 0.0, 0.0, 0.0, 0.0, 0.0, 0.0, 0.0, 0.0, 0.0, 0.0, 0.0, 0.0, 0.0, 0.0, 0.0, 0.0, 0.0, 0.0, 0.0, 0.0, 0.0, 0.0, 0.0, 0.0, 0.0, 0.0, 0.0, 0.0, 0.0, 0.0, 0.0, 0.0, 0.0, 0.0, 0.0, 0.0, 0.0, 0.0, 0.0, 0.0, 0.0, 0.0, 0.0, 0.0, 0.0, 0.0, 0.0, 0.0, 0.0, 0.0, 0.0, 0.0, 0.0, 0.0, 0.0, 0.0, 0.0, 0.0, 0.0, 0.0, 0.0, 0.0, 0.0, 0.0, 0.0, 0.0, 0.0, 0.0, 0.0, 0.0, 0.0, 0.0, 0.0, 0.0, 0.0, 0.0, 0.0])
me_plane_003.use_remesh_fix_poles = True
me_plane_003.use_remesh_preserve_attributes = False
me_plane_003.update()
me_cube = bpy.data.meshes.new('Cube')
me_cube.from_pydata([(-0.9533, -0.9533, -1.0), (-0.6768, -0.6768, 1.0), (-0.9533, 0.9533, -1.0), (-0.6768, 0.6768, 1.0), (0.9533, -0.9533, -1.0), (0.6768, -0.6768, 1.0), (0.9533, 0.9533, -1.0), (0.6768, 0.6768, 1.0), (-0.9533, -0.9533, 1.0), (-0.9533, 0.9533, 1.0), (0.9533, 0.9533, 1.0), (0.9533, -0.9533, 1.0), (-0.6768, -0.6768, -0.1282), (-0.6768, 0.6768, -0.1282), (0.6768, 0.6768, -0.1282), (0.6768, -0.6768, -0.1282), (-0.9533, -0.9533, -0.2447), (-0.9533, 0.9533, -0.2447), (0.9533, 0.9533, -0.2447), (0.9533, -0.9533, -0.2447), (-1.174, 1.174, -1.0), (-1.174, -1.174, -1.0), (-1.174, 1.174, -0.2447), (1.174, 1.174, -1.0), (1.174, 1.174, -0.2447), (1.174, -1.174, -1.0), (1.174, -1.174, -0.2447), (-1.174, -1.174, -0.2447)], [], [(16, 8, 9, 17), (17, 9, 10, 18), (18, 10, 11, 19), (19, 11, 8, 16), (2, 6, 4, 0), (1, 5, 15, 12), (1, 3, 9, 8), (3, 7, 10, 9), (7, 5, 11, 10), (5, 1, 8, 11), (14, 13, 12, 15), (7, 3, 13, 14), (5, 7, 14, 15), (3, 1, 12, 13), (2, 0, 21, 20), (18, 19, 26, 24), (16, 17, 22, 27), (6, 2, 20, 23), (25, 26, 27, 21), (23, 24, 26, 25), (20, 22, 24, 23), (21, 27, 22, 20), (4, 6, 23, 25), (17, 18, 24, 22), (19, 16, 27, 26), (0, 4, 25, 21)])
_uv = me_cube.uv_layers.new(name='UVMap')
_uv.uv.foreach_set('vector', [0.4694, 0.0, 0.625, 0.0, 0.625, 0.25, 0.4694, 0.25, 0.4694, 0.25, 0.625, 0.25, 0.625, 0.5, 0.4694, 0.5, 0.4694, 0.5, 0.625, 0.5, 0.625, 0.75, 0.4694, 0.75, 0.4694, 0.75, 0.625, 0.75, 0.625, 1.0, 0.4694, 1.0, 0.125, 0.5, 0.375, 0.5, 0.375, 0.75, 0.125, 0.75, 0.8387, 0.7137, 0.6613, 0.7137, 0.6613, 0.7137, 0.8387, 0.7137, 0.8387, 0.7137, 0.8387, 0.5363, 0.875, 0.5, 0.875, 0.75, 0.8387, 0.5363, 0.6613, 0.5363, 0.625, 0.5, 0.875, 0.5, 0.6613, 0.5363, 0.6613, 0.7137, 0.625, 0.75, 0.625, 0.5, 0.6613, 0.7137, 0.8387, 0.7137, 0.875, 0.75, 0.625, 0.75, 0.6613, 0.5363, 0.8387, 0.5363, 0.8387, 0.7137, 0.6613, 0.7137, 0.6613, 0.5363, 0.8387, 0.5363, 0.8387, 0.5363, 0.6613, 0.5363, 0.6613, 0.7137, 0.6613, 0.5363, 0.6613, 0.5363, 0.6613, 0.7137, 0.8387, 0.5363, 0.8387, 0.7137, 0.8387, 0.7137, 0.8387, 0.5363, 0.125, 0.5, 0.125, 0.75, 0.125, 0.75, 0.125, 0.5, 0.4694, 0.5, 0.4694, 0.75, 0.4694, 0.75, 0.4694, 0.5, 0.4694, 0.0, 0.4694, 0.25, 0.4694, 0.25, 0.4694, 0.0, 0.375, 0.5, 0.125, 0.5, 0.125, 0.5, 0.375, 0.5, 0.375, 0.75, 0.4694, 0.75, 0.4694, 1.0, 0.375, 1.0, 0.375, 0.5, 0.4694, 0.5, 0.4694, 0.75, 0.375, 0.75, 0.375, 0.25, 0.4694, 0.25, 0.4694, 0.5, 0.375, 0.5, 0.375, 0.0, 0.4694, 0.0, 0.4694, 0.25, 0.375, 0.25, 0.375, 0.75, 0.375, 0.5, 0.375, 0.5, 0.375, 0.75, 0.4694, 0.25, 0.4694, 0.5, 0.4694, 0.5, 0.4694, 0.25, 0.4694, 0.75, 0.4694, 1.0, 0.4694, 1.0, 0.4694, 0.75, 0.125, 0.75, 0.375, 0.75, 0.375, 0.75, 0.125, 0.75])
me_cube.use_remesh_fix_poles = True
me_cube.use_remesh_preserve_attributes = False
me_cube.update()
me_plane_007 = bpy.data.meshes.new('Plane.007')
me_plane_007.from_pydata([(-1.0, 0.0, 0.0), (1.0, 0.0, 0.0), (-1.0, 1.0, 0.0), (1.0, 1.0, 0.0), (-0.9179, 0.8808, 0.0), (-0.9179, 0.2478, -5.621e-09), (0.9179, 0.2478, -5.621e-09), (0.9179, 0.8808, 0.0), (-0.9179, 0.8808, -0.04516), (-0.9179, 0.2478, -0.04516), (0.9179, 0.2478, -0.04516), (0.9179, 0.8808, -0.04516), (1.0, 0.2478, 1.103e-08), (-1.0, 0.2478, 1.103e-08), (-0.9179, 0.0, 0.0), (0.9179, 0.0, 0.0), (-1.0, 0.07366, 3.278e-09), (1.0, 0.07366, 3.278e-09), (0.9179, 0.07366, -1.671e-09), (-0.9179, 0.07366, -1.671e-09), (-1.0, 0.07366, 0.07938), (-1.0, 2.312e-11, 0.07938), (0.9179, 2.312e-11, 0.07938), (1.0, 2.312e-11, 0.07938), (1.0, 0.07366, 0.07938), (-0.9179, 2.312e-11, 0.07938), (0.9179, 0.07366, 0.07938), (-0.9179, 0.07366, 0.07938)], [], [(6, 7, 11, 10), (5, 4, 2, 13), (17, 12, 6, 18), (6, 5, 19, 18), (4, 7, 3, 2), (9, 10, 11, 8), (4, 5, 9, 8), (7, 4, 8, 11), (5, 6, 10, 9), (7, 6, 12, 3), (14, 15, 22, 25), (15, 1, 23, 22), (18, 19, 27, 26), (16, 19, 5, 13), (23, 24, 26, 22), (21, 25, 27, 20), (26, 27, 25, 22), (17, 18, 26, 24), (19, 16, 20, 27), (1, 17, 24, 23), (16, 0, 21, 20), (0, 14, 25, 21)])
_uv = me_plane_007.uv_layers.new(name='UVMap')
_uv.uv.foreach_set('vector', [0.9404, 0.05958, 0.9404, 0.4404, 0.9404, 0.4404, 0.9404, 0.05958, 0.05958, 0.05958, 0.05958, 0.4404, 0.0, 0.5, 0.0, 0.25, 1.0, 0.07432, 1.0, 0.25, 0.9404, 0.05958, 0.7481, 0.01771, 0.9404, 0.05958, 0.05958, 0.05958, 0.2519, 0.01771, 0.7481, 0.01771, 0.05958, 0.4404, 0.9404, 0.4404, 1.0, 0.5, 0.0, 0.5, 0.05958, 0.05958, 0.9404, 0.05958, 0.9404, 0.4404, 0.05958, 0.4404, 0.05958, 0.4404, 0.05958, 0.05958, 0.05958, 0.05958, 0.05958, 0.4404, 0.9404, 0.4404, 0.05958, 0.4404, 0.05958, 0.4404, 0.9404, 0.4404, 0.05958, 0.05958, 0.9404, 0.05958, 0.9404, 0.05958, 0.05958, 0.05958, 0.9404, 0.4404, 0.9404, 0.05958, 1.0, 0.25, 1.0, 0.5, 0.0, 0.0, 0.0, 0.0, 0.0, 0.0, 0.0, 0.0, 0.0, 0.0, 0.0, 0.0, 0.0, 0.0, 0.0, 0.0, 0.7481, 0.01771, 0.2519, 0.01771, 0.2519, 0.01771, 0.7481, 0.01771, 0.0, 0.07432, 0.2519, 0.01771, 0.05958, 0.05958, 0.0, 0.25, 1.0, 0.0, 1.0, 0.07432, 0.7481, 0.01771, 0.6667, 0.0, 0.0, 0.0, 0.3333, 0.0, 0.2519, 0.01771, 0.0, 0.07432, 0.7481, 0.01771, 0.2519, 0.01771, 0.3333, 0.0, 0.6667, 0.0, 1.0, 0.07432, 0.7481, 0.01771, 0.7481, 0.01771, 1.0, 0.07432, 0.2519, 0.01771, 0.0, 0.07432, 0.0, 0.07432, 0.2519, 0.01771, 0.0, 0.0, 0.0, 0.0, 0.0, 0.0, 0.0, 0.0, 0.0, 0.0, 0.0, 0.0, 0.0, 0.0, 0.0, 0.0, 0.0, 0.0, 0.0, 0.0, 0.0, 0.0, 0.0, 0.0])
me_plane_007.use_remesh_fix_poles = True
me_plane_007.use_remesh_preserve_attributes = False
me_plane_007.update()
me_cube_002 = bpy.data.meshes.new('Cube.002')
me_cube_002.from_pydata([(-1.695, 0.01748, 1.158), (-1.695, 0.01748, 1.24), (-1.695, 0.2528, 1.158), (-1.695, 0.2528, 1.24), (-1.26, 0.03984, 0.2122), (-1.294, 0.03984, 0.2457), (-1.26, 0.2304, 0.2122), (-1.294, 0.2304, 0.2457), (-0.3064, 0.03984, 1.166), (-0.3399, 0.03984, 1.199), (-0.3064, 0.2304, 1.166), (-0.3399, 0.2304, 1.199), (0.0, 0.2528, 1.158), (0.0, 0.2528, 1.24), (0.0, 0.01748, 1.158), (0.0, 0.01748, 1.24), (-0.3399, 0.2304, 0.2122), (-0.3064, 0.2304, 0.2457), (-0.3399, 0.03984, 0.2122), (-0.3064, 0.03984, 0.2457), (-1.294, 0.2304, 1.166), (-1.26, 0.2304, 1.199), (-1.294, 0.03984, 1.166), (-1.26, 0.03984, 1.199), (-1.695, 0.01748, 0.1854), (-1.695, 0.01748, 0.2678), (-1.695, 0.2528, 0.1854), (-1.695, 0.2528, 0.2678), (0.0, 0.2528, 0.1854), (0.0, 0.2528, 0.2678), (0.0, 0.01748, 0.1854), (0.0, 0.01748, 0.2678), (-0.03117, 0.09402, 0.2115), (-0.03117, 0.1762, 0.2115), (-0.03117, 0.1762, 1.198), (-0.03117, 0.09402, 1.198), (0.0, 0.1762, 0.2115), (0.0, 0.09402, 0.2115), (0.0, 0.1762, 1.198), (0.0, 0.09402, 1.198)], [], [(0, 1, 3, 2), (26, 27, 29, 28), (14, 15, 1, 0), (4, 5, 7, 6), (6, 7, 11, 10), (10, 11, 9, 8), (8, 9, 5, 4), (6, 10, 8, 4), (11, 7, 5, 9), (13, 3, 1, 15), (2, 12, 14, 0), (16, 17, 19, 18), (18, 19, 23, 22), (22, 23, 21, 20), (20, 21, 17, 16), (18, 22, 20, 16), (23, 19, 17, 21), (24, 25, 27, 26), (30, 31, 25, 24), (29, 27, 25, 31), (26, 28, 30, 24), (35, 39, 38, 34), (34, 38, 36, 33), (32, 37, 39, 35), (34, 33, 32, 35), (2, 3, 13, 12)])
_uv = me_cube_002.uv_layers.new(name='UVMap')
_uv.uv.foreach_set('vector', [0.375, 0.0, 0.625, 0.0, 0.625, 0.25, 0.375, 0.25, 0.375, 0.25, 0.625, 0.25, 0.625, 0.375, 0.375, 0.375, 0.375, 0.875, 0.625, 0.875, 0.625, 1.0, 0.375, 1.0, 0.375, 0.0, 0.625, 0.0, 0.625, 0.25, 0.375, 0.25, 0.375, 0.25, 0.625, 0.25, 0.625, 0.5, 0.375, 0.5, 0.375, 0.5, 0.625, 0.5, 0.625, 0.75, 0.375, 0.75, 0.375, 0.75, 0.625, 0.75, 0.625, 1.0, 0.375, 1.0, 0.125, 0.5, 0.375, 0.5, 0.375, 0.75, 0.125, 0.75, 0.625, 0.5, 0.875, 0.5, 0.875, 0.75, 0.625, 0.75, 0.75, 0.5, 0.875, 0.5, 0.875, 0.75, 0.75, 0.75, 0.125, 0.5, 0.25, 0.5, 0.25, 0.75, 0.125, 0.75, 0.375, 0.0, 0.625, 0.0, 0.625, 0.25, 0.375, 0.25, 0.375, 0.25, 0.625, 0.25, 0.625, 0.5, 0.375, 0.5, 0.375, 0.5, 0.625, 0.5, 0.625, 0.75, 0.375, 0.75, 0.375, 0.75, 0.625, 0.75, 0.625, 1.0, 0.375, 1.0, 0.125, 0.5, 0.375, 0.5, 0.375, 0.75, 0.125, 0.75, 0.625, 0.5, 0.875, 0.5, 0.875, 0.75, 0.625, 0.75, 0.375, 0.0, 0.625, 0.0, 0.625, 0.25, 0.375, 0.25, 0.375, 0.875, 0.625, 0.875, 0.625, 1.0, 0.375, 1.0, 0.75, 0.5, 0.875, 0.5, 0.875, 0.75, 0.75, 0.75, 0.125, 0.5, 0.25, 0.5, 0.25, 0.75, 0.125, 0.75, 0.375, 0.0, 0.5, 0.0, 0.5, 0.25, 0.375, 0.25, 0.375, 0.25, 0.5, 0.25, 0.5, 0.375, 0.375, 0.375, 0.375, 0.875, 0.5, 0.875, 0.5, 1.0, 0.375, 1.0, 0.125, 0.5, 0.25, 0.5, 0.25, 0.75, 0.125, 0.75, 0.375, 0.25, 0.625, 0.25, 0.625, 0.375, 0.375, 0.375])
me_cube_002.use_remesh_fix_poles = True
me_cube_002.use_remesh_preserve_attributes = False
me_cube_002.update()
me_cylinder = bpy.data.meshes.new('Cylinder')
me_cylinder.from_pydata([(0.2861, 0.2607, -2.367), (0.2861, 0.2607, 2.367), (0.5178, 0.2942, -2.446), (0.5178, 0.2942, 2.446), (0.6874, 0.1698, -2.446), (0.6874, 0.1698, 2.446), (0.7494, -9.357e-08, -2.446), (0.7494, -9.357e-08, 2.446), (0.6874, -0.1698, -2.446), (0.6874, -0.1698, 2.446), (0.5178, -0.2942, -2.446), (0.5178, -0.2942, 2.446), (0.2861, -0.2607, -2.367), (0.2861, -0.2607, 2.367), (0.2861, 0.3397, -2.446), (0.2861, 0.3397, 2.446), (0.2861, -0.3397, 2.446), (0.2861, -0.3397, -2.446), (0.7164, 0.1571, -2.284), (0.7164, 0.1571, 2.284), (0.7164, -0.1571, 2.284), (0.7164, -0.1571, -2.284)], [], [(14, 15, 3, 2), (2, 3, 5, 4), (4, 5, 7, 6), (6, 7, 9, 8), (8, 9, 11, 10), (10, 11, 16, 17), (3, 15, 16, 11, 9, 7, 5), (14, 2, 4, 6, 8, 10, 17), (13, 1, 19, 20), (0, 1, 15, 14), (13, 12, 17, 16), (1, 13, 16, 15), (12, 0, 14, 17), (18, 21, 20, 19), (1, 0, 18, 19), (0, 12, 21, 18), (12, 13, 20, 21)])
_uv = me_cylinder.uv_layers.new(name='UVMap')
_uv.uv.foreach_set('vector', [1.0, 0.5, 1.0, 1.0, 0.9167, 1.0, 0.9167, 0.5, 0.9167, 0.5, 0.9167, 1.0, 0.8333, 1.0, 0.8333, 0.5, 0.8333, 0.5, 0.8333, 1.0, 0.75, 1.0, 0.75, 0.5, 0.75, 0.5, 0.75, 1.0, 0.6667, 1.0, 0.6667, 0.5, 0.6667, 0.5, 0.6667, 1.0, 0.5833, 1.0, 0.5833, 0.5, 0.5833, 0.5, 0.5833, 1.0, 0.5, 1.0, 0.5, 0.5, 0.9167, 1.0, 1.0, 1.0, 0.5, 1.0, 0.5833, 1.0, 0.6667, 1.0, 0.75, 1.0, 0.8333, 1.0, 1.0, 0.5, 0.9167, 0.5, 0.8333, 0.5, 0.75, 0.5, 0.6667, 0.5, 0.5833, 0.5, 0.5, 0.5, 0.5581, 0.9919, 0.9419, 0.9919, 0.9419, 0.9919, 0.5581, 0.9919, 0.9419, 0.5081, 0.9419, 0.9919, 1.0, 1.0, 1.0, 0.5, 0.5581, 0.9919, 0.5581, 0.5081, 0.5, 0.5, 0.5, 1.0, 0.9419, 0.9919, 0.5581, 0.9919, 0.5, 1.0, 1.0, 1.0, 0.5581, 0.5081, 0.9419, 0.5081, 1.0, 0.5, 0.5, 0.5, 0.9419, 0.5081, 0.5581, 0.5081, 0.5581, 0.9919, 0.9419, 0.9919, 0.9419, 0.9919, 0.9419, 0.5081, 0.9419, 0.5081, 0.9419, 0.9919, 0.9419, 0.5081, 0.5581, 0.5081, 0.5581, 0.5081, 0.9419, 0.5081, 0.5581, 0.5081, 0.5581, 0.9919, 0.5581, 0.9919, 0.5581, 0.5081])
me_cylinder.use_remesh_fix_poles = True
me_cylinder.use_remesh_preserve_attributes = False
me_cylinder.update()
me_cylinder_001 = bpy.data.meshes.new('Cylinder.001')
me_cylinder_001.from_pydata([(-4.077, -4.365, 8.141), (-4.523, -4.622, 8.141), (-4.881, -4.349, 8.141), (-4.903, -4.105, 8.141), (-4.765, -3.862, 8.141), (-4.743, -4.533, 8.141), (-4.26, -4.568, 8.141), (-4.053, -4.084, 8.141), (-4.522, -3.756, 8.141), (-4.233, -3.827, 8.141), (-0.02712, -0.4153, -0.08657), (0.236, -0.3607, -0.08657), (0.4191, -0.158, -0.08657), (0.4433, 0.1232, -0.08657), (0.2628, 0.3803, -0.08657), (-0.02578, 0.4515, -4.768e-07), (-0.2685, 0.3446, -4.768e-07), (-0.4074, 0.1025, -0.08657), (-0.3851, -0.1422, -0.08657), (-0.2474, -0.326, -0.08657), (-4.522, -3.756, 7.843), (-4.327, -3.768, 7.687), (-4.061, -3.866, 7.704), (-4.233, -3.827, 7.843), (-4.053, -4.084, 7.843), (-3.898, -4.133, 7.701), (-4.077, -4.365, 7.843), (-3.927, -4.402, 7.681), (-4.26, -4.568, 7.843), (-4.103, -4.579, 7.654), (-4.523, -4.622, 7.843), (-4.346, -4.604, 7.631), (-4.743, -4.533, 7.843), (-4.563, -4.497, 7.622), (-4.693, -4.306, 7.624), (-4.881, -4.349, 7.843), (-4.903, -4.105, 7.843), (-4.709, -4.068, 7.639), (-4.568, -3.847, 7.664), (-4.765, -3.862, 7.843), (-0.2474, -0.326, 6.46), (-0.4139, -0.2616, 6.599), (-0.5323, -0.06748, 6.602), (-0.3851, -0.1422, 6.46), (-0.4074, 0.1025, 6.46), (-0.5497, 0.1636, 6.623), (-0.2253, -0.3823, 6.613), (-0.02712, -0.4153, 6.46), (0.236, -0.3607, 6.46), (0.0226, -0.3744, 6.644), (0.4191, -0.158, 6.46), (0.1939, -0.2161, 6.68), (0.05524, 0.3096, 6.715), (0.2628, 0.3803, 6.46), (0.4433, 0.1232, 6.46), (0.2188, 0.0411, 6.709), (-0.4252, 0.3649, 6.659), (-0.2685, 0.3446, 6.46), (-0.02577, 0.4515, 6.46), (-0.2136, 0.4228, 6.694)], [], [(50, 48, 11, 12), (53, 54, 13, 14), (44, 57, 16, 17), (58, 53, 14, 15), (47, 40, 19, 10), (54, 50, 12, 13), (48, 47, 10, 11), (9, 8, 4, 3, 2, 5, 1, 6, 0, 7), (4, 8, 20, 39), (43, 44, 17, 18), (7, 0, 26, 24), (9, 7, 24, 23), (2, 3, 36, 35), (25, 27, 51, 55), (0, 6, 28, 26), (21, 22, 52, 59), (1, 5, 32, 30), (8, 9, 23, 20), (6, 1, 30, 28), (5, 2, 35, 32), (3, 4, 39, 36), (27, 29, 49, 51), (33, 34, 42, 41), (37, 38, 56, 45), (38, 21, 59, 56), (34, 37, 45, 42), (29, 31, 46, 49), (22, 25, 55, 52), (31, 33, 41, 46), (21, 38, 39, 20), (25, 22, 23, 24), (22, 21, 20, 23), (27, 25, 24, 26), (29, 27, 26, 28), (31, 29, 28, 30), (37, 34, 35, 36), (33, 31, 30, 32), (34, 33, 32, 35), (38, 37, 36, 39), (57, 58, 15, 16), (47, 48, 49, 46), (48, 50, 51, 49), (50, 54, 55, 51), (53, 58, 59, 52), (54, 53, 52, 55), (57, 44, 45, 56), (58, 57, 56, 59), (43, 40, 41, 42), (40, 47, 46, 41), (44, 43, 42, 45), (40, 43, 18, 19)])
me_cylinder_001.polygons.foreach_set('use_smooth', [True] * 51)
_uv = me_cylinder_001.uv_layers.new(name='UVMap')
_uv.uv.foreach_set('vector', [0.4783, 0.1758, 0.3911, 0.05584, 0.3911, 0.05584, 0.4783, 0.1758, 0.3911, 0.4442, 0.4783, 0.3242, 0.4783, 0.3242, 0.3911, 0.4442, 0.02175, 0.3242, 0.1089, 0.4442, 0.1089, 0.4442, 0.02175, 0.3242, 0.25, 0.49, 0.3911, 0.4442, 0.3911, 0.4442, 0.25, 0.49, 0.25, 0.01, 0.1089, 0.05584, 0.1089, 0.05584, 0.25, 0.01, 0.4783, 0.3242, 0.4783, 0.1758, 0.4783, 0.1758, 0.4783, 0.3242, 0.3911, 0.05584, 0.25, 0.01, 0.25, 0.01, 0.3911, 0.05584, 0.3911, 0.4442, 0.25, 0.49, 0.1089, 0.4442, 0.02175, 0.3242, 0.02175, 0.1758, 0.1089, 0.05584, 0.25, 0.01, 0.3911, 0.05584, 0.4783, 0.1758, 0.4783, 0.3242, 0.1089, 0.4442, 0.25, 0.49, 0.25, 0.49, 0.1089, 0.4442, 0.02175, 0.1758, 0.02175, 0.3242, 0.02175, 0.3242, 0.02175, 0.1758, 0.4783, 0.3242, 0.4783, 0.1758, 0.4783, 0.1758, 0.4783, 0.3242, 0.3911, 0.4442, 0.4783, 0.3242, 0.4783, 0.3242, 0.3911, 0.4442, 0.02175, 0.1758, 0.02175, 0.3242, 0.02175, 0.3242, 0.02175, 0.1758, 0.4783, 0.3242, 0.4783, 0.1758, 0.4783, 0.1758, 0.4783, 0.3242, 0.4783, 0.1758, 0.3911, 0.05584, 0.3911, 0.05584, 0.4783, 0.1758, 0.25, 0.49, 0.3911, 0.4442, 0.3911, 0.4442, 0.25, 0.49, 0.25, 0.01, 0.1089, 0.05584, 0.1089, 0.05584, 0.25, 0.01, 0.25, 0.49, 0.3911, 0.4442, 0.3911, 0.4442, 0.25, 0.49, 0.3911, 0.05584, 0.25, 0.01, 0.25, 0.01, 0.3911, 0.05584, 0.1089, 0.05584, 0.02175, 0.1758, 0.02175, 0.1758, 0.1089, 0.05584, 0.02175, 0.3242, 0.1089, 0.4442, 0.1089, 0.4442, 0.02175, 0.3242, 0.4783, 0.1758, 0.3911, 0.05584, 0.3911, 0.05584, 0.4783, 0.1758, 0.1089, 0.05584, 0.02175, 0.1758, 0.02175, 0.1758, 0.1089, 0.05584, 0.02175, 0.3242, 0.1089, 0.4442, 0.1089, 0.4442, 0.02175, 0.3242, 0.1089, 0.4442, 0.25, 0.49, 0.25, 0.49, 0.1089, 0.4442, 0.02175, 0.1758, 0.02175, 0.3242, 0.02175, 0.3242, 0.02175, 0.1758, 0.3911, 0.05584, 0.25, 0.01, 0.25, 0.01, 0.3911, 0.05584, 0.3911, 0.4442, 0.4783, 0.3242, 0.4783, 0.3242, 0.3911, 0.4442, 0.25, 0.01, 0.1089, 0.05584, 0.1089, 0.05584, 0.25, 0.01, 0.25, 0.49, 0.1089, 0.4442, 0.1089, 0.4442, 0.25, 0.49, 0.4783, 0.3242, 0.3911, 0.4442, 0.3911, 0.4442, 0.4783, 0.3242, 0.3911, 0.4442, 0.25, 0.49, 0.25, 0.49, 0.3911, 0.4442, 0.4783, 0.1758, 0.4783, 0.3242, 0.4783, 0.3242, 0.4783, 0.1758, 0.3911, 0.05584, 0.4783, 0.1758, 0.4783, 0.1758, 0.3911, 0.05584, 0.25, 0.01, 0.3911, 0.05584, 0.3911, 0.05584, 0.25, 0.01, 0.02175, 0.3242, 0.02175, 0.1758, 0.02175, 0.1758, 0.02175, 0.3242, 0.1089, 0.05584, 0.25, 0.01, 0.25, 0.01, 0.1089, 0.05584, 0.02175, 0.1758, 0.1089, 0.05584, 0.1089, 0.05584, 0.02175, 0.1758, 0.1089, 0.4442, 0.02175, 0.3242, 0.02175, 0.3242, 0.1089, 0.4442, 0.1089, 0.4442, 0.25, 0.49, 0.25, 0.49, 0.1089, 0.4442, 0.25, 0.01, 0.3911, 0.05584, 0.3911, 0.05584, 0.25, 0.01, 0.3911, 0.05584, 0.4783, 0.1758, 0.4783, 0.1758, 0.3911, 0.05584, 0.4783, 0.1758, 0.4783, 0.3242, 0.4783, 0.3242, 0.4783, 0.1758, 0.3911, 0.4442, 0.25, 0.49, 0.25, 0.49, 0.3911, 0.4442, 0.4783, 0.3242, 0.3911, 0.4442, 0.3911, 0.4442, 0.4783, 0.3242, 0.1089, 0.4442, 0.02175, 0.3242, 0.02175, 0.3242, 0.1089, 0.4442, 0.25, 0.49, 0.1089, 0.4442, 0.1089, 0.4442, 0.25, 0.49, 0.02175, 0.1758, 0.1089, 0.05584, 0.1089, 0.05584, 0.02175, 0.1758, 0.1089, 0.05584, 0.25, 0.01, 0.25, 0.01, 0.1089, 0.05584, 0.02175, 0.3242, 0.02175, 0.1758, 0.02175, 0.1758, 0.02175, 0.3242, 0.1089, 0.05584, 0.02175, 0.1758, 0.02175, 0.1758, 0.1089, 0.05584])
me_cylinder_001.use_remesh_fix_poles = True
me_cylinder_001.use_remesh_preserve_attributes = False
me_cylinder_001.update()
me_plane_006 = bpy.data.meshes.new('Plane.006')
me_plane_006.from_pydata([(-0.6675, 0.149, -0.09538), (0.6675, 0.149, -0.09538), (-0.6675, 2.176, -0.09538), (0.6675, 2.176, -0.09538), (-0.8082, 0.0, -0.09538), (0.8082, 0.0, -0.09538), (-0.8082, 2.325, -0.09538), (0.8082, 2.325, -0.09538), (-0.6675, 0.149, 0.09538), (0.6675, 0.149, 0.09538), (0.6675, 2.176, 0.09538), (-0.6675, 2.176, 0.09538), (-0.8082, 0.0, 0.09538), (0.8082, 0.0, 0.09538), (0.8082, 2.325, 0.09538), (-0.8082, 2.325, 0.09538), (-0.6741, 0.149, -0.06687), (-0.6741, 1.697, -0.06687), (-0.6741, 0.149, 0.03556), (-0.6741, 1.697, 0.03556), (-0.0001416, 0.149, -0.06687), (-0.0001416, 1.697, -0.06687), (-0.0001416, 0.149, 0.03556), (-0.0001416, 1.697, 0.03556), (0.0, 2.176, -0.09538), (0.0, 2.325, -0.09538), (0.0, 2.176, 0.09538), (0.0, 2.325, 0.09538), (-0.002696, 2.162, 0.0001344), (-0.3344, 2.162, 0.0001344), (0.329, 1.7, 0.01755), (-0.002696, 1.7, 0.01755), (-0.6661, 1.7, 0.0001344), (0.6608, 1.7, 0.0001344), (-0.6661, 1.7, 0.01755), (0.6608, 1.7, 0.01755), (-0.6661, 2.162, 0.0001344), (0.6608, 2.162, 0.0001343), (-0.6661, 2.162, 0.01755), (0.6608, 2.162, 0.01755), (-0.3344, 1.7, 0.01755), (0.329, 1.7, 0.0001344), (-0.002696, 1.7, 0.0001344), (-0.3344, 1.7, 0.0001344), (0.329, 2.162, 0.0001344), (-0.3344, 2.162, 0.01755), (-0.002696, 2.162, 0.01755), (0.329, 2.162, 0.01755), (0.3057, 1.723, 0.01755), (0.3057, 2.139, 0.01755), (0.0206, 2.139, 0.01755), (0.0206, 1.723, 0.01755), (0.6375, 1.723, 0.01755), (0.6375, 2.139, 0.01755), (0.3523, 2.139, 0.01755), (0.3523, 1.723, 0.01755), (-0.3577, 1.723, 0.01755), (-0.3577, 2.139, 0.01755), (-0.6428, 2.139, 0.01755), (-0.6428, 1.723, 0.01755), (-0.02599, 1.723, 0.01755), (-0.02599, 2.139, 0.01755), (-0.3111, 2.139, 0.01755), (-0.3111, 1.723, 0.01755), (0.3057, 2.139, -0.02273), (0.3057, 1.723, -0.02273), (0.0206, 1.723, -0.02273), (0.0206, 2.139, -0.02273), (0.6375, 1.723, -0.02273), (0.6375, 2.139, -0.02273), (0.3523, 1.723, -0.02273), (0.3523, 2.139, -0.02273), (-0.3577, 2.139, -0.02273), (-0.3577, 1.723, -0.02273), (-0.6428, 1.723, -0.02273), (-0.6428, 2.139, -0.02273), (-0.02599, 2.139, -0.02273), (-0.02599, 1.723, -0.02273), (-0.3111, 1.723, -0.02273), (-0.3111, 2.139, -0.02273), (-0.6417, 1.664, -0.06687), (-0.03254, 1.664, -0.06687), (-0.03254, 0.1814, -0.06687), (-0.6417, 0.1814, -0.06687), (-0.6417, 0.1814, 0.03556), (-0.03254, 0.1814, 0.03556), (-0.03254, 1.664, 0.03556), (-0.6417, 1.664, 0.03556), (0.001975, 0.149, -0.06687), (0.001975, 1.697, -0.06687), (0.001975, 0.149, 0.03556), (0.001975, 1.697, 0.03556), (0.676, 0.149, -0.06687), (0.676, 1.697, -0.06687), (0.676, 0.149, 0.03556), (0.676, 1.697, 0.03556), (0.03437, 1.664, -0.06687), (0.6436, 1.664, -0.06687), (0.6436, 0.1814, -0.06687), (0.03437, 0.1814, -0.06687), (0.03437, 0.1814, 0.03556), (0.6436, 0.1814, 0.03556), (0.6436, 1.664, 0.03556), (0.03437, 1.664, 0.03556), (-0.8082, 2.361, 0.05522), (0.8082, 2.361, 0.05522), (0.8082, 2.263, 0.2494), (-0.8082, 2.263, 0.2494), (0.8082, 2.39, 0.06983), (0.8082, 2.292, 0.264), (-0.8082, 2.292, 0.264), (-0.8082, 2.39, 0.06983), (-0.674, 0.1332, -0.01566), (0.6758, 0.1332, -0.01566), (-0.674, 2.187, -0.01566), (0.6758, 2.187, -0.01566)], [], [(0, 4, 6, 2), (24, 25, 7, 3), (3, 7, 5, 1), (1, 5, 4, 0), (8, 11, 15, 12), (26, 10, 14, 27), (10, 9, 13, 14), (9, 8, 12, 13), (0, 2, 11, 8), (24, 3, 10, 26), (5, 7, 14, 13), (4, 5, 13, 12), (3, 1, 9, 10), (1, 0, 8, 9), (6, 4, 12, 15), (25, 6, 15, 27), (17, 16, 18, 19), (21, 23, 22, 20), (19, 23, 21, 17), (93, 95, 94, 92), (16, 20, 22, 18), (89, 88, 90, 91), (7, 25, 27, 14), (2, 24, 26, 11), (11, 26, 27, 15), (2, 6, 25, 24), (42, 31, 40, 43), (43, 40, 34, 32), (56, 57, 72, 73), (28, 29, 45, 46), (51, 48, 65, 66), (29, 36, 38, 45), (37, 44, 47, 39), (52, 53, 69, 68), (107, 106, 109, 110), (111, 110, 109, 108), (48, 49, 64, 65), (44, 28, 46, 47), (41, 30, 31, 42), (33, 35, 30, 41), (30, 47, 49, 48), (47, 46, 50, 49), (46, 31, 51, 50), (31, 30, 48, 51), (35, 39, 53, 52), (39, 47, 54, 53), (47, 30, 55, 54), (30, 35, 52, 55), (40, 45, 57, 56), (45, 38, 58, 57), (38, 34, 59, 58), (34, 40, 56, 59), (31, 46, 61, 60), (46, 45, 62, 61), (45, 40, 63, 62), (40, 31, 60, 63), (55, 52, 68, 70), (60, 61, 76, 77), (49, 50, 67, 64), (59, 56, 73, 74), (53, 54, 71, 69), (63, 60, 77, 78), (50, 51, 66, 67), (57, 58, 75, 72), (54, 55, 70, 71), (61, 62, 79, 76), (58, 59, 74, 75), (62, 63, 78, 79), (17, 21, 81, 80), (21, 20, 82, 81), (20, 16, 83, 82), (16, 17, 80, 83), (18, 22, 85, 84), (22, 23, 86, 85), (23, 19, 87, 86), (19, 18, 84, 87), (80, 81, 86, 87), (81, 82, 85, 86), (82, 83, 84, 85), (83, 80, 87, 84), (91, 95, 93, 89), (88, 92, 94, 90), (89, 93, 97, 96), (93, 92, 98, 97), (92, 88, 99, 98), (88, 89, 96, 99), (90, 94, 101, 100), (94, 95, 102, 101), (95, 91, 103, 102), (91, 90, 100, 103), (96, 97, 102, 103), (97, 98, 101, 102), (98, 99, 100, 101), (99, 96, 103, 100), (105, 104, 111, 108), (104, 107, 110, 111), (106, 105, 108, 109), (105, 106, 107, 104), (112, 113, 115, 114)])
me_plane_006.polygons.foreach_set('material_index', [0, 0, 0, 0, 0, 0, 0, 0, 0, 0, 0, 0, 0, 0, 0, 0, 0, 0, 0, 0, 0, 0, 0, 0, 0, 0, 0, 0, 0, 0, 0, 0, 0, 0, 0, 0, 0, 0, 0, 0, 0, 0, 0, 0, 0, 0, 0, 0, 0, 0, 0, 0, 0, 0, 0, 0, 0, 0, 0, 0, 0, 0, 0, 0, 0, 0, 0, 0, 0, 0, 0, 0, 0, 0, 0, 0, 0, 0, 0, 0, 0, 0, 0, 0, 0, 0, 0, 0, 0, 0, 0, 0, 0, 0, 0, 0, 0, 0, 1])
_uv = me_plane_006.uv_layers.new(name='UVMap')
_uv.uv.foreach_set('vector', [0.03595, 0.2319, 0.02448, 0.2458, 7.818e-05, 0.01544, 0.01672, 0.0303, 0.09712, 0.01492, 0.09683, 7.818e-05, 0.1932, 0.01175, 0.1791, 0.02701, 0.1791, 0.02701, 0.1932, 0.01175, 0.1932, 0.2593, 0.1793, 0.2444, 0.1793, 0.2444, 0.1932, 0.2593, 0.02448, 0.2458, 0.03595, 0.2319, 0.2055, 0.2731, 0.0151, 0.2727, 0.001232, 0.2595, 0.2195, 0.26, 0.01405, 0.3355, 0.01518, 0.3983, 0.001323, 0.4116, 7.818e-05, 0.3355, 0.01518, 0.3983, 0.2055, 0.3978, 0.2195, 0.411, 0.001323, 0.4116, 0.2055, 0.3978, 0.2055, 0.2731, 0.2195, 0.26, 0.2195, 0.411, 0.03595, 0.2319, 0.01672, 0.0303, 0.03934, 0.04599, 0.05082, 0.2123, 0.09712, 0.01492, 0.1791, 0.02701, 0.1621, 0.04613, 0.09845, 0.03616, 0.2375, 0.7815, 0.2375, 0.9999, 0.2196, 0.9999, 0.2196, 0.7815, 0.2375, 0.6297, 0.2375, 0.7815, 0.2196, 0.7815, 0.2196, 0.6297, 0.1791, 0.02701, 0.1793, 0.2444, 0.1534, 0.225, 0.1621, 0.04613, 0.1793, 0.2444, 0.03595, 0.2319, 0.05082, 0.2123, 0.1533, 0.2256, 0.2375, 0.4113, 0.2375, 0.6297, 0.2196, 0.6297, 0.2196, 0.4113, 0.2375, 0.3354, 0.2375, 0.4113, 0.2196, 0.4113, 0.2196, 0.3354, 0.0, 0.0, 0.0, 0.0, 0.0, 0.0, 0.0, 0.0, 0.0, 0.0, 0.0, 0.0, 0.0, 0.0, 0.0, 0.0, 0.0, 0.0, 0.0, 0.0, 0.0, 0.0, 0.0, 0.0, 0.0, 0.0, 0.0, 0.0, 0.0, 0.0, 0.0, 0.0, 0.0, 0.0, 0.0, 0.0, 0.0, 0.0, 0.0, 0.0, 0.0, 0.0, 0.0, 0.0, 0.0, 0.0, 0.0, 0.0, 0.2375, 0.2595, 0.2375, 0.3354, 0.2196, 0.3354, 0.2196, 0.2595, 0.01672, 0.0303, 0.09712, 0.01492, 0.09845, 0.03616, 0.03934, 0.04599, 0.0151, 0.2727, 0.01405, 0.3355, 7.818e-05, 0.3355, 0.001232, 0.2595, 0.01672, 0.0303, 7.818e-05, 0.01544, 0.09683, 7.818e-05, 0.09712, 0.01492, 0.2453, 0.07535, 0.2434, 0.07538, 0.2442, 0.03764, 0.2461, 0.03768, 0.2461, 0.03768, 0.2442, 0.03764, 0.2451, 7.818e-05, 0.247, 0.0001256, 0.242, 0.03531, 0.1986, 0.03607, 0.2023, 0.03146, 0.2372, 0.03185, 0.1933, 0.07568, 0.1942, 0.03824, 0.1961, 0.03828, 0.1953, 0.07565, 0.241, 0.0776, 0.2427, 0.1107, 0.2377, 0.1074, 0.2375, 0.08222, 0.1942, 0.03824, 0.1951, 0.0007205, 0.197, 0.0007679, 0.1961, 0.03828, 0.1943, 0.151, 0.1951, 0.1133, 0.197, 0.1133, 0.1962, 0.151, 0.2421, 0.1481, 0.1987, 0.1488, 0.2024, 0.1442, 0.2373, 0.1446, 0.2946, 7.818e-05, 0.2946, 0.1519, 0.2916, 0.1519, 0.2916, 7.819e-05, 0.2472, 7.818e-05, 0.2676, 7.819e-05, 0.2676, 0.1519, 0.2472, 0.1519, 0.2427, 0.1107, 0.1994, 0.1111, 0.2029, 0.1064, 0.2377, 0.1074, 0.1951, 0.1133, 0.1933, 0.07568, 0.1953, 0.07565, 0.197, 0.1133, 0.247, 0.113, 0.2451, 0.113, 0.2434, 0.07538, 0.2453, 0.07535, 0.2462, 0.1504, 0.2443, 0.1504, 0.2451, 0.113, 0.247, 0.113, 0.2451, 0.113, 0.197, 0.1133, 0.1994, 0.1111, 0.2427, 0.1107, 0.197, 0.1133, 0.1953, 0.07565, 0.1977, 0.07797, 0.1994, 0.1111, 0.1953, 0.07565, 0.2434, 0.07538, 0.241, 0.0776, 0.1977, 0.07797, 0.2434, 0.07538, 0.2451, 0.113, 0.2427, 0.1107, 0.241, 0.0776, 0.2443, 0.1504, 0.1962, 0.151, 0.1987, 0.1488, 0.2421, 0.1481, 0.1962, 0.151, 0.197, 0.1133, 0.1993, 0.1156, 0.1987, 0.1488, 0.197, 0.1133, 0.2451, 0.113, 0.2426, 0.1152, 0.1993, 0.1156, 0.2451, 0.113, 0.2443, 0.1504, 0.2421, 0.1481, 0.2426, 0.1152, 0.2442, 0.03764, 0.1961, 0.03828, 0.1986, 0.03607, 0.242, 0.03531, 0.1961, 0.03828, 0.197, 0.0007679, 0.1992, 0.003089, 0.1986, 0.03607, 0.197, 0.0007679, 0.2451, 7.818e-05, 0.2426, 0.002298, 0.1992, 0.003089, 0.2451, 7.818e-05, 0.2442, 0.03764, 0.242, 0.03531, 0.2426, 0.002298, 0.2434, 0.07538, 0.1953, 0.07565, 0.1978, 0.07346, 0.2411, 0.07303, 0.1953, 0.07565, 0.1961, 0.03828, 0.1983, 0.0406, 0.1978, 0.07346, 0.1961, 0.03828, 0.2442, 0.03764, 0.2417, 0.03986, 0.1983, 0.0406, 0.2442, 0.03764, 0.2434, 0.07538, 0.2411, 0.07303, 0.2417, 0.03986, 0.2426, 0.1152, 0.2421, 0.1481, 0.2373, 0.1446, 0.239, 0.1198, 0.2411, 0.07303, 0.1978, 0.07346, 0.2014, 0.0689, 0.2363, 0.06954, 0.1994, 0.1111, 0.1977, 0.07797, 0.2027, 0.08133, 0.2029, 0.1064, 0.2426, 0.002298, 0.242, 0.03531, 0.2372, 0.03185, 0.2389, 0.006911, 0.1987, 0.1488, 0.1993, 0.1156, 0.2041, 0.1191, 0.2024, 0.1442, 0.2417, 0.03986, 0.2411, 0.07303, 0.2363, 0.06954, 0.238, 0.04447, 0.1977, 0.07797, 0.241, 0.0776, 0.2375, 0.08222, 0.2027, 0.08133, 0.1986, 0.03607, 0.1992, 0.003089, 0.204, 0.006544, 0.2023, 0.03146, 0.1993, 0.1156, 0.2426, 0.1152, 0.239, 0.1198, 0.2041, 0.1191, 0.1978, 0.07346, 0.1983, 0.0406, 0.2031, 0.04406, 0.2014, 0.0689, 0.1992, 0.003089, 0.2426, 0.002298, 0.2389, 0.006911, 0.204, 0.006544, 0.1983, 0.0406, 0.2417, 0.03986, 0.238, 0.04447, 0.2031, 0.04406, 0.0, 0.0, 0.0, 0.0, 0.0, 0.0, 0.0, 0.0, 0.0, 0.0, 0.0, 0.0, 0.0, 0.0, 0.0, 0.0, 0.0, 0.0, 0.0, 0.0, 0.0, 0.0, 0.0, 0.0, 0.0, 0.0, 0.0, 0.0, 0.0, 0.0, 0.0, 0.0, 0.0, 0.0, 0.0, 0.0, 0.0, 0.0, 0.0, 0.0, 0.0, 0.0, 0.0, 0.0, 0.0, 0.0, 0.0, 0.0, 0.0, 0.0, 0.0, 0.0, 0.0, 0.0, 0.0, 0.0, 0.0, 0.0, 0.0, 0.0, 0.0, 0.0, 0.0, 0.0, 0.0, 0.0, 0.0, 0.0, 0.0, 0.0, 0.0, 0.0, 0.0, 0.0, 0.0, 0.0, 0.0, 0.0, 0.0, 0.0, 0.0, 0.0, 0.0, 0.0, 0.0, 0.0, 0.0, 0.0, 0.0, 0.0, 0.0, 0.0, 0.0, 0.0, 0.0, 0.0, 0.0, 0.0, 0.0, 0.0, 0.0, 0.0, 0.0, 0.0, 0.0, 0.0, 0.0, 0.0, 0.0, 0.0, 0.0, 0.0, 0.0, 0.0, 0.0, 0.0, 0.0, 0.0, 0.0, 0.0, 0.0, 0.0, 0.0, 0.0, 0.0, 0.0, 0.0, 0.0, 0.0, 0.0, 0.0, 0.0, 0.0, 0.0, 0.0, 0.0, 0.0, 0.0, 0.0, 0.0, 0.0, 0.0, 0.0, 0.0, 0.0, 0.0, 0.0, 0.0, 0.0, 0.0, 0.0, 0.0, 0.0, 0.0, 0.0, 0.0, 0.0, 0.0, 0.0, 0.0, 0.0, 0.0, 0.0, 0.0, 0.0, 0.0, 0.0, 0.0, 0.0, 0.0, 0.0, 0.0, 0.0, 0.0, 0.0, 0.0, 0.0, 0.0, 0.0, 0.0, 0.0, 0.0, 0.0, 0.0, 0.0, 0.0, 0.0, 0.0, 0.0, 0.0, 0.0, 0.0, 0.0, 0.0, 0.0, 0.0, 0.0, 0.0, 0.0, 0.0, 0.0, 0.0, 0.0, 0.0, 0.0, 0.0, 0.0, 0.0, 0.2884, 0.1519, 0.2884, 7.818e-05, 0.2914, 7.819e-05, 0.2914, 0.1519, 0.1933, 0.1922, 0.1933, 0.1718, 0.1964, 0.1718, 0.1964, 0.1922, 0.1964, 0.1512, 0.1964, 0.1716, 0.1933, 0.1716, 0.1933, 0.1512, 0.2882, 0.1519, 0.2678, 0.1519, 0.2678, 7.819e-05, 0.2882, 7.818e-05, 0.0, 0.0, 1.0, 0.0, 1.0, 1.0, 0.0, 1.0])
me_plane_006.materials.append(mat_wood_painted)
me_plane_006.materials.append(None)
me_plane_006.use_remesh_fix_poles = True
me_plane_006.use_remesh_preserve_attributes = False
me_plane_006.update()
me_cylinder_002 = bpy.data.meshes.new('Cylinder.002')
me_cylinder_002.from_pydata([(0.2861, 0.2607, -2.367), (0.2861, 0.2607, 2.367), (0.5178, 0.2942, -2.446), (0.5178, 0.2942, 2.446), (0.6874, 0.1698, -2.446), (0.6874, 0.1698, 2.446), (0.7494, -9.357e-08, -2.446), (0.7494, -9.357e-08, 2.446), (0.6874, -0.1698, -2.446), (0.6874, -0.1698, 2.446), (0.5178, -0.2942, -2.446), (0.5178, -0.2942, 2.446), (0.2861, -0.2607, -2.367), (0.2861, -0.2607, 2.367), (0.2861, 0.3397, -2.446), (0.2861, 0.3397, 2.446), (0.2861, -0.3397, 2.446), (0.2861, -0.3397, -2.446), (0.7164, 0.1571, -2.284), (0.7164, 0.1571, 2.284), (0.7164, -0.1571, 2.284), (0.7164, -0.1571, -2.284)], [], [(14, 15, 3, 2), (2, 3, 5, 4), (4, 5, 7, 6), (6, 7, 9, 8), (8, 9, 11, 10), (10, 11, 16, 17), (3, 15, 16, 11, 9, 7, 5), (14, 2, 4, 6, 8, 10, 17), (13, 1, 19, 20), (0, 1, 15, 14), (13, 12, 17, 16), (1, 13, 16, 15), (12, 0, 14, 17), (18, 21, 20, 19), (1, 0, 18, 19), (0, 12, 21, 18), (12, 13, 20, 21)])
_uv = me_cylinder_002.uv_layers.new(name='UVMap')
_uv.uv.foreach_set('vector', [1.0, 0.5, 1.0, 1.0, 0.9167, 1.0, 0.9167, 0.5, 0.9167, 0.5, 0.9167, 1.0, 0.8333, 1.0, 0.8333, 0.5, 0.8333, 0.5, 0.8333, 1.0, 0.75, 1.0, 0.75, 0.5, 0.75, 0.5, 0.75, 1.0, 0.6667, 1.0, 0.6667, 0.5, 0.6667, 0.5, 0.6667, 1.0, 0.5833, 1.0, 0.5833, 0.5, 0.5833, 0.5, 0.5833, 1.0, 0.5, 1.0, 0.5, 0.5, 0.9167, 1.0, 1.0, 1.0, 0.5, 1.0, 0.5833, 1.0, 0.6667, 1.0, 0.75, 1.0, 0.8333, 1.0, 1.0, 0.5, 0.9167, 0.5, 0.8333, 0.5, 0.75, 0.5, 0.6667, 0.5, 0.5833, 0.5, 0.5, 0.5, 0.5581, 0.9919, 0.9419, 0.9919, 0.9419, 0.9919, 0.5581, 0.9919, 0.9419, 0.5081, 0.9419, 0.9919, 1.0, 1.0, 1.0, 0.5, 0.5581, 0.9919, 0.5581, 0.5081, 0.5, 0.5, 0.5, 1.0, 0.9419, 0.9919, 0.5581, 0.9919, 0.5, 1.0, 1.0, 1.0, 0.5581, 0.5081, 0.9419, 0.5081, 1.0, 0.5, 0.5, 0.5, 0.9419, 0.5081, 0.5581, 0.5081, 0.5581, 0.9919, 0.9419, 0.9919, 0.9419, 0.9919, 0.9419, 0.5081, 0.9419, 0.5081, 0.9419, 0.9919, 0.9419, 0.5081, 0.5581, 0.5081, 0.5581, 0.5081, 0.9419, 0.5081, 0.5581, 0.5081, 0.5581, 0.9919, 0.5581, 0.9919, 0.5581, 0.5081])
me_cylinder_002.use_remesh_fix_poles = True
me_cylinder_002.use_remesh_preserve_attributes = False
me_cylinder_002.update()
me_cylinder_003 = bpy.data.meshes.new('Cylinder.003')
me_cylinder_003.from_pydata([(0.2861, 0.2607, -2.367), (0.2861, 0.2607, 11.46), (0.5178, 0.2942, -2.446), (0.5178, 0.2942, 11.54), (0.6874, 0.1698, -2.446), (0.6874, 0.1698, 11.54), (0.7494, -9.357e-08, -2.446), (0.7494, -9.357e-08, 11.54), (0.6874, -0.1698, -2.446), (0.6874, -0.1698, 11.54), (0.5178, -0.2942, -2.446), (0.5178, -0.2942, 11.54), (0.2861, -0.2607, -2.367), (0.2861, -0.2607, 11.46), (0.2861, 0.3397, -2.446), (0.2861, 0.3397, 11.54), (0.2861, -0.3397, 11.54), (0.2861, -0.3397, -2.446), (0.7164, 0.1571, -2.284), (0.7164, 0.1571, 11.38), (0.7164, -0.1571, 11.38), (0.7164, -0.1571, -2.284)], [], [(14, 15, 3, 2), (2, 3, 5, 4), (4, 5, 7, 6), (6, 7, 9, 8), (8, 9, 11, 10), (10, 11, 16, 17), (3, 15, 16, 11, 9, 7, 5), (14, 2, 4, 6, 8, 10, 17), (13, 1, 19, 20), (0, 1, 15, 14), (13, 12, 17, 16), (1, 13, 16, 15), (12, 0, 14, 17), (18, 21, 20, 19), (1, 0, 18, 19), (0, 12, 21, 18), (12, 13, 20, 21)])
_uv = me_cylinder_003.uv_layers.new(name='UVMap')
_uv.uv.foreach_set('vector', [1.0, 0.5, 1.0, 1.0, 0.9167, 1.0, 0.9167, 0.5, 0.9167, 0.5, 0.9167, 1.0, 0.8333, 1.0, 0.8333, 0.5, 0.8333, 0.5, 0.8333, 1.0, 0.75, 1.0, 0.75, 0.5, 0.75, 0.5, 0.75, 1.0, 0.6667, 1.0, 0.6667, 0.5, 0.6667, 0.5, 0.6667, 1.0, 0.5833, 1.0, 0.5833, 0.5, 0.5833, 0.5, 0.5833, 1.0, 0.5, 1.0, 0.5, 0.5, 0.9167, 1.0, 1.0, 1.0, 0.5, 1.0, 0.5833, 1.0, 0.6667, 1.0, 0.75, 1.0, 0.8333, 1.0, 1.0, 0.5, 0.9167, 0.5, 0.8333, 0.5, 0.75, 0.5, 0.6667, 0.5, 0.5833, 0.5, 0.5, 0.5, 0.5581, 0.9919, 0.9419, 0.9919, 0.9419, 0.9919, 0.5581, 0.9919, 0.9419, 0.5081, 0.9419, 0.9919, 1.0, 1.0, 1.0, 0.5, 0.5581, 0.9919, 0.5581, 0.5081, 0.5, 0.5, 0.5, 1.0, 0.9419, 0.9919, 0.5581, 0.9919, 0.5, 1.0, 1.0, 1.0, 0.5581, 0.5081, 0.9419, 0.5081, 1.0, 0.5, 0.5, 0.5, 0.9419, 0.5081, 0.5581, 0.5081, 0.5581, 0.9919, 0.9419, 0.9919, 0.9419, 0.9919, 0.9419, 0.5081, 0.9419, 0.5081, 0.9419, 0.9919, 0.9419, 0.5081, 0.5581, 0.5081, 0.5581, 0.5081, 0.9419, 0.5081, 0.5581, 0.5081, 0.5581, 0.9919, 0.5581, 0.9919, 0.5581, 0.5081])
me_cylinder_003.use_remesh_fix_poles = True
me_cylinder_003.use_remesh_preserve_attributes = False
me_cylinder_003.update()
me_plane_008 = bpy.data.meshes.new('Plane.008')
me_plane_008.from_pydata([(-2.276, 0.9416, -10.05), (-4.706, 2.343, -10.05), (-4.706, 0.9416, -10.05), (-2.276, 2.343, -10.05), (-2.382, 1.033, -10.05), (-4.6, 2.252, -10.05), (-4.6, 1.033, -10.05), (-2.382, 2.252, -10.05), (-2.276, 0.9416, -9.943), (-4.706, 0.9416, -9.943), (-4.706, 2.343, -9.943), (-2.276, 2.343, -9.943), (-2.382, 1.033, -9.943), (-4.6, 1.033, -9.943), (-4.6, 2.252, -9.943), (-2.382, 2.252, -9.943), (-3.525, 0.9856, -9.964), (-3.525, 2.299, -9.964), (-3.525, 0.9856, -10.03), (-3.525, 2.299, -10.03), (-3.457, 0.9856, -9.964), (-3.457, 2.299, -9.964), (-3.457, 0.9856, -10.03), (-3.457, 2.299, -10.03), (-4.617, 2.263, -9.998), (-2.365, 2.263, -9.998), (-4.617, 1.021, -9.998), (-2.365, 1.021, -9.998)], [], [(1, 5, 6, 2), (2, 6, 4, 0), (0, 4, 7, 3), (3, 7, 5, 1), (10, 9, 13, 14), (9, 8, 12, 13), (8, 11, 15, 12), (11, 10, 14, 15), (5, 14, 13, 6), (6, 13, 12, 4), (2, 9, 10, 1), (0, 8, 9, 2), (4, 12, 15, 7), (7, 15, 14, 5), (3, 11, 8, 0), (1, 10, 11, 3), (16, 17, 19, 18), (18, 19, 23, 22), (22, 23, 21, 20), (20, 21, 17, 16), (18, 22, 20, 16), (23, 19, 17, 21), (24, 25, 27, 26)])
_uv = me_plane_008.uv_layers.new(name='UVMap')
_uv.uv.foreach_set('vector', [0.0, 0.0, 0.0, 0.0, 0.0, 0.0, 0.0, 0.0, 0.0, 0.0, 0.0, 0.0, 0.0, 0.0, 0.0, 0.0, 0.0, 0.0, 0.0, 0.0, 0.0, 0.0, 0.0, 0.0, 0.0, 0.0, 0.0, 0.0, 0.0, 0.0, 0.0, 0.0, 0.0, 0.0, 0.0, 0.0, 0.0, 0.0, 0.0, 0.0, 0.0, 0.0, 0.0, 0.0, 0.0, 0.0, 0.0, 0.0, 0.0, 0.0, 0.0, 0.0, 0.0, 0.0, 0.0, 0.0, 0.0, 0.0, 0.0, 0.0, 0.0, 0.0, 0.0, 0.0, 0.0, 0.0, 0.0, 0.0, 0.0, 0.0, 0.0, 0.0, 0.0, 0.0, 0.0, 0.0, 0.0, 0.0, 0.0, 0.0, 0.0, 0.0, 0.0, 0.0, 0.0, 0.0, 0.0, 0.0, 0.0, 0.0, 0.0, 0.0, 0.0, 0.0, 0.0, 0.0, 0.0, 0.0, 0.0, 0.0, 0.0, 0.0, 0.0, 0.0, 0.0, 0.0, 0.0, 0.0, 0.0, 0.0, 0.0, 0.0, 0.0, 0.0, 0.0, 0.0, 0.0, 0.0, 0.0, 0.0, 0.0, 0.0, 0.0, 0.0, 0.0, 0.0, 0.0, 0.0, 0.375, 0.0, 0.625, 0.0, 0.625, 0.25, 0.375, 0.25, 0.375, 0.25, 0.625, 0.25, 0.625, 0.5, 0.375, 0.5, 0.375, 0.5, 0.625, 0.5, 0.625, 0.75, 0.375, 0.75, 0.375, 0.75, 0.625, 0.75, 0.625, 1.0, 0.375, 1.0, 0.125, 0.5, 0.375, 0.5, 0.375, 0.75, 0.125, 0.75, 0.625, 0.5, 0.875, 0.5, 0.875, 0.75, 0.625, 0.75, 0.0, 0.0, 1.0, 0.0, 1.0, 1.0, 0.0, 1.0])
me_plane_008.use_remesh_fix_poles = True
me_plane_008.use_remesh_preserve_attributes = False
me_plane_008.update()
me_cylinder_005 = bpy.data.meshes.new('Cylinder.005')
me_cylinder_005.from_pydata([(0.2861, 0.2607, -1.276), (0.2861, 0.2607, 10.8), (0.5178, 0.2942, -1.354), (0.5178, 0.2942, 10.88), (0.6874, 0.1698, -1.354), (0.6874, 0.1698, 10.88), (0.7494, -9.357e-08, -1.354), (0.7494, -9.357e-08, 10.88), (0.6874, -0.1698, -1.354), (0.6874, -0.1698, 10.88), (0.5178, -0.2942, -1.354), (0.5178, -0.2942, 10.88), (0.2861, -0.2607, -1.276), (0.2861, -0.2607, 10.8), (0.2861, 0.3397, -1.354), (0.2861, 0.3397, 10.88), (0.2861, -0.3397, 10.88), (0.2861, -0.3397, -1.354), (0.7164, 0.1571, -1.193), (0.7164, 0.1571, 10.72), (0.7164, -0.1571, 10.72), (0.7164, -0.1571, -1.193)], [], [(14, 15, 3, 2), (2, 3, 5, 4), (4, 5, 7, 6), (6, 7, 9, 8), (8, 9, 11, 10), (10, 11, 16, 17), (3, 15, 16, 11, 9, 7, 5), (14, 2, 4, 6, 8, 10, 17), (13, 1, 19, 20), (0, 1, 15, 14), (13, 12, 17, 16), (1, 13, 16, 15), (12, 0, 14, 17), (18, 21, 20, 19), (1, 0, 18, 19), (0, 12, 21, 18), (12, 13, 20, 21)])
_uv = me_cylinder_005.uv_layers.new(name='UVMap')
_uv.uv.foreach_set('vector', [1.0, 0.5, 1.0, 1.0, 0.9167, 1.0, 0.9167, 0.5, 0.9167, 0.5, 0.9167, 1.0, 0.8333, 1.0, 0.8333, 0.5, 0.8333, 0.5, 0.8333, 1.0, 0.75, 1.0, 0.75, 0.5, 0.75, 0.5, 0.75, 1.0, 0.6667, 1.0, 0.6667, 0.5, 0.6667, 0.5, 0.6667, 1.0, 0.5833, 1.0, 0.5833, 0.5, 0.5833, 0.5, 0.5833, 1.0, 0.5, 1.0, 0.5, 0.5, 0.9167, 1.0, 1.0, 1.0, 0.5, 1.0, 0.5833, 1.0, 0.6667, 1.0, 0.75, 1.0, 0.8333, 1.0, 1.0, 0.5, 0.9167, 0.5, 0.8333, 0.5, 0.75, 0.5, 0.6667, 0.5, 0.5833, 0.5, 0.5, 0.5, 0.5581, 0.9919, 0.9419, 0.9919, 0.9419, 0.9919, 0.5581, 0.9919, 0.9419, 0.5081, 0.9419, 0.9919, 1.0, 1.0, 1.0, 0.5, 0.5581, 0.9919, 0.5581, 0.5081, 0.5, 0.5, 0.5, 1.0, 0.9419, 0.9919, 0.5581, 0.9919, 0.5, 1.0, 1.0, 1.0, 0.5581, 0.5081, 0.9419, 0.5081, 1.0, 0.5, 0.5, 0.5, 0.9419, 0.5081, 0.5581, 0.5081, 0.5581, 0.9919, 0.9419, 0.9919, 0.9419, 0.9919, 0.9419, 0.5081, 0.9419, 0.5081, 0.9419, 0.9919, 0.9419, 0.5081, 0.5581, 0.5081, 0.5581, 0.5081, 0.9419, 0.5081, 0.5581, 0.5081, 0.5581, 0.9919, 0.5581, 0.9919, 0.5581, 0.5081])
me_cylinder_005.use_remesh_fix_poles = True
me_cylinder_005.use_remesh_preserve_attributes = False
me_cylinder_005.update()
me_plane_009 = bpy.data.meshes.new('Plane.009')
me_plane_009.from_pydata([(1.446, 2.737e-09, 0.07908), (0.0, 2.737e-09, 0.07908), (1.446, 2.4, 0.07908), (0.0, 2.4, 0.07908), (1.446, 2.4, -8.196e-08), (0.0, 2.4, -8.196e-08), (0.0, 0.0, 0.0), (1.446, 0.0, 0.0)], [], [(2, 3, 1, 0), (4, 7, 6, 5), (2, 0, 7, 4), (3, 2, 4, 5), (0, 1, 6, 7), (1, 3, 5, 6)])
_uv = me_plane_009.uv_layers.new(name='UVMap')
_uv.uv.foreach_set('vector', [0.0, 0.0, 0.0, 0.0, 0.0, 0.0, 0.0, 0.0, 0.0, 0.0, 0.0, 0.0, 0.0, 0.0, 0.0, 0.0, 0.0, 0.0, 0.0, 0.0, 0.0, 0.0, 0.0, 0.0, 0.0, 0.0, 0.0, 0.0, 0.0, 0.0, 0.0, 0.0, 0.0, 0.0, 0.0, 0.0, 0.0, 0.0, 0.0, 0.0, 0.0, 0.0, 0.0, 0.0, 0.0, 0.0, 0.0, 0.0])
me_plane_009.materials.append(mat_bricks)
me_plane_009.use_remesh_fix_poles = True
me_plane_009.use_remesh_preserve_attributes = False
me_plane_009.update()
me_plane_010 = bpy.data.meshes.new('Plane.010')
me_plane_010.from_pydata([(-0.5107, 0.9012, 0.005463), (0.5107, 0.9012, 0.005463), (-0.5107, -0.9012, 0.005463), (0.5107, -0.9012, 0.005463), (0.5107, -0.9012, -0.005463), (-0.5107, -0.9012, -0.005463), (-0.5107, 0.9012, -0.005463), (0.5107, 0.9012, -0.005463)], [], [(1, 3, 2, 0), (7, 6, 5, 4), (1, 0, 6, 7), (2, 3, 4, 5), (3, 1, 7, 4), (0, 2, 5, 6)])
_uv = me_plane_010.uv_layers.new(name='UVMap')
_uv.uv.foreach_set('vector', [7.533e-05, 0.9999, 7.527e-05, 7.533e-05, 0.5667, 7.527e-05, 0.5667, 0.9999, 1.0, 0.9999, 0.4334, 0.9999, 0.4334, 7.527e-05, 1.0, 7.528e-05, 0.6148, 0.7527, 0.6148, 0.0001177, 0.628, 4.63e-05, 0.628, 0.7527, 0.6412, 4.63e-05, 0.6412, 0.7527, 0.6281, 0.7527, 0.6281, 0.0001179, 0.6147, 4.63e-05, 0.6147, 0.9998, 0.5973, 1.0, 0.5973, 0.0001801, 0.5972, 4.63e-05, 0.5972, 0.9998, 0.5797, 1.0, 0.5797, 0.00018])
me_plane_010.materials.append(mat_veneer)
me_plane_010.use_remesh_fix_poles = True
me_plane_010.use_remesh_preserve_attributes = False
me_plane_010.update()
me_plane_005 = bpy.data.meshes.new('Plane.005')
me_plane_005.from_pydata([(-5.0, -1.0, 0.0), (7.0, -1.0, 0.0), (-5.0, 8.0, 0.0), (7.0, 8.0, 0.0), (-14.0, -1.0, 0.0), (-14.0, 8.0, 0.0), (-5.0, -11.0, -3.0), (-14.0, -11.0, -3.0)], [], [(0, 1, 3, 2), (0, 2, 5, 4), (0, 4, 7, 6)])
_uv = me_plane_005.uv_layers.new(name='UVMap')
_uv.uv.foreach_set('vector', [0.0, 0.0, 1.0, 0.0, 1.0, 1.0, 0.0, 1.0, 0.0, 0.0, 0.0, 1.0, 0.0, 1.0, 0.0, 0.0, 0.0, 0.0, 0.0, 0.0, 0.0, 0.0, 0.0, 0.0])
me_plane_005.use_remesh_fix_poles = True
me_plane_005.use_remesh_preserve_attributes = False
me_plane_005.update()
me_cube_001 = bpy.data.meshes.new('Cube.001')
me_cube_001.from_pydata([(-6.0, -1.0, -0.3868), (-6.0, -1.0, 0.0), (-6.0, 3.311, -0.3868), (-6.0, 3.311, 0.0), (-6.0, -1.0, 4.165), (-6.0, -1.0, 4.365), (-6.0, 3.391, 3.363), (-6.0, 3.391, 3.563), (-1.428, 3.311, -0.3868), (-1.428, 3.311, 0.0), (-1.428, -1.0, -0.3868), (-1.428, -1.0, 0.0), (-1.428, 0.9305, -0.3868), (-1.428, 0.9305, 0.0), (0.0, -1.0, -0.8851), (0.0, -1.0, 0.0), (0.0, 0.9305, -0.8851), (0.0, 0.9305, 0.0), (0.0, 3.391, 3.363), (0.0, 3.391, 3.563), (0.0, -1.0, 4.165), (0.0, -1.0, 4.365), (-2.535, 3.004, 1.49e-08), (-2.535, 3.004, 3.427), (-2.535, 3.265, 1.49e-08), (-2.535, 3.265, 3.427), (-2.274, 3.004, 1.49e-08), (-2.274, 3.004, 3.427), (-2.274, 3.265, 1.49e-08), (-2.274, 3.265, 3.427), (-5.954, 3.004, 1.49e-08), (-5.954, 3.004, 3.427), (-5.954, 3.265, 1.49e-08), (-5.954, 3.265, 3.427), (-5.693, 3.004, 1.49e-08), (-5.693, 3.004, 3.427), (-5.693, 3.265, 1.49e-08), (-5.693, 3.265, 3.427), (-5.954, -0.8751, 1.49e-08), (-5.954, -0.8751, 4.172), (-5.954, -0.614, 1.49e-08), (-5.954, -0.614, 4.172), (-5.693, -0.8751, 1.49e-08), (-5.693, -0.8751, 4.172), (-5.693, -0.614, 1.49e-08), (-5.693, -0.614, 4.172), (-5.919, 2.822, -1.03), (-5.919, 2.822, -0.2484), (-5.919, 3.229, -1.03), (-5.919, 3.229, -0.2484), (-5.511, 2.822, -1.03), (-5.511, 2.822, -0.2484), (-5.511, 3.229, -1.03), (-5.511, 3.229, -0.2484), (-1.936, 2.822, -1.03), (-1.936, 2.822, -0.2484), (-1.936, 3.229, -1.03), (-1.936, 3.229, -0.2484), (-1.529, 2.822, -1.03), (-1.529, 2.822, -0.2484), (-1.529, 3.229, -1.03), (-1.529, 3.229, -0.2484), (-5.918, -0.8211, -1.03), (-5.918, -0.8211, -0.2484), (-5.918, -0.414, -1.03), (-5.918, -0.414, -0.2484), (-5.511, -0.8211, -1.03), (-5.511, -0.8211, -0.2484), (-5.511, -0.414, -1.03), (-5.511, -0.414, -0.2484)], [], [(0, 1, 3, 2), (10, 11, 1, 0), (9, 3, 1, 11, 13), (4, 5, 7, 6), (20, 21, 5, 4), (19, 7, 5, 21), (2, 8, 12, 10, 0), (14, 15, 11, 10), (2, 3, 9, 8), (8, 9, 13, 12), (16, 14, 10, 12), (13, 11, 15, 17), (12, 13, 17, 16), (6, 18, 20, 4), (6, 7, 19, 18), (22, 23, 25, 24), (24, 25, 29, 28), (28, 29, 27, 26), (26, 27, 23, 22), (24, 28, 26, 22), (29, 25, 23, 27), (30, 31, 33, 32), (32, 33, 37, 36), (36, 37, 35, 34), (34, 35, 31, 30), (32, 36, 34, 30), (37, 33, 31, 35), (38, 39, 41, 40), (40, 41, 45, 44), (44, 45, 43, 42), (42, 43, 39, 38), (40, 44, 42, 38), (45, 41, 39, 43), (46, 47, 49, 48), (48, 49, 53, 52), (52, 53, 51, 50), (50, 51, 47, 46), (48, 52, 50, 46), (53, 49, 47, 51), (54, 55, 57, 56), (56, 57, 61, 60), (60, 61, 59, 58), (58, 59, 55, 54), (56, 60, 58, 54), (61, 57, 55, 59), (62, 63, 65, 64), (64, 65, 69, 68), (68, 69, 67, 66), (66, 67, 63, 62), (64, 68, 66, 62), (69, 65, 63, 67)])
_uv = me_cube_001.uv_layers.new(name='UVMap')
_uv.uv.foreach_set('vector', [0.375, 0.0, 0.625, 0.0, 0.625, 0.25, 0.375, 0.25, 0.375, 0.9167, 0.625, 0.9167, 0.625, 1.0, 0.375, 1.0, 0.7917, 0.5, 0.875, 0.5, 0.875, 0.75, 0.7917, 0.75, 0.7917, 0.5891, 0.375, 0.0, 0.625, 0.0, 0.5969, 0.25, 0.3469, 0.25, 0.375, 0.875, 0.625, 0.875, 0.625, 1.0, 0.375, 1.0, 0.75, 0.4928, 0.875, 0.4928, 0.875, 0.75, 0.75, 0.75, 0.125, 0.5, 0.2083, 0.5, 0.2083, 0.5891, 0.2083, 0.75, 0.125, 0.75, 0.375, 0.875, 0.625, 0.875, 0.625, 0.9167, 0.375, 0.9167, 0.375, 0.25, 0.625, 0.25, 0.625, 0.3333, 0.375, 0.3333, 0.375, 0.3333, 0.625, 0.3333, 0.625, 0.3333, 0.375, 0.3333, 0.25, 0.5446, 0.25, 0.75, 0.2083, 0.75, 0.2083, 0.5, 0.7917, 0.5891, 0.7917, 0.75, 0.75, 0.75, 0.75, 0.5446, 0.375, 0.3333, 0.625, 0.3333, 0.625, 0.375, 0.375, 0.375, 0.125, 0.4928, 0.25, 0.4928, 0.25, 0.75, 0.125, 0.75, 0.3469, 0.25, 0.5969, 0.25, 0.5969, 0.375, 0.3469, 0.375, 0.375, 0.0, 0.625, 0.0, 0.625, 0.25, 0.375, 0.25, 0.375, 0.25, 0.625, 0.25, 0.625, 0.5, 0.375, 0.5, 0.375, 0.5, 0.625, 0.5, 0.625, 0.75, 0.375, 0.75, 0.375, 0.75, 0.625, 0.75, 0.625, 1.0, 0.375, 1.0, 0.125, 0.5, 0.375, 0.5, 0.375, 0.75, 0.125, 0.75, 0.625, 0.5, 0.875, 0.5, 0.875, 0.75, 0.625, 0.75, 0.375, 0.0, 0.625, 0.0, 0.625, 0.25, 0.375, 0.25, 0.375, 0.25, 0.625, 0.25, 0.625, 0.5, 0.375, 0.5, 0.375, 0.5, 0.625, 0.5, 0.625, 0.75, 0.375, 0.75, 0.375, 0.75, 0.625, 0.75, 0.625, 1.0, 0.375, 1.0, 0.125, 0.5, 0.375, 0.5, 0.375, 0.75, 0.125, 0.75, 0.625, 0.5, 0.875, 0.5, 0.875, 0.75, 0.625, 0.75, 0.375, 0.0, 0.625, 0.0, 0.625, 0.25, 0.375, 0.25, 0.375, 0.25, 0.625, 0.25, 0.625, 0.5, 0.375, 0.5, 0.375, 0.5, 0.625, 0.5, 0.625, 0.75, 0.375, 0.75, 0.375, 0.75, 0.625, 0.75, 0.625, 1.0, 0.375, 1.0, 0.125, 0.5, 0.375, 0.5, 0.375, 0.75, 0.125, 0.75, 0.625, 0.5, 0.875, 0.5, 0.875, 0.75, 0.625, 0.75, 0.375, 0.0, 0.625, 0.0, 0.625, 0.25, 0.375, 0.25, 0.375, 0.25, 0.625, 0.25, 0.625, 0.5, 0.375, 0.5, 0.375, 0.5, 0.625, 0.5, 0.625, 0.75, 0.375, 0.75, 0.375, 0.75, 0.625, 0.75, 0.625, 1.0, 0.375, 1.0, 0.125, 0.5, 0.375, 0.5, 0.375, 0.75, 0.125, 0.75, 0.625, 0.5, 0.875, 0.5, 0.875, 0.75, 0.625, 0.75, 0.375, 0.0, 0.625, 0.0, 0.625, 0.25, 0.375, 0.25, 0.375, 0.25, 0.625, 0.25, 0.625, 0.5, 0.375, 0.5, 0.375, 0.5, 0.625, 0.5, 0.625, 0.75, 0.375, 0.75, 0.375, 0.75, 0.625, 0.75, 0.625, 1.0, 0.375, 1.0, 0.125, 0.5, 0.375, 0.5, 0.375, 0.75, 0.125, 0.75, 0.625, 0.5, 0.875, 0.5, 0.875, 0.75, 0.625, 0.75, 0.375, 0.0, 0.625, 0.0, 0.625, 0.25, 0.375, 0.25, 0.375, 0.25, 0.625, 0.25, 0.625, 0.5, 0.375, 0.5, 0.375, 0.5, 0.625, 0.5, 0.625, 0.75, 0.375, 0.75, 0.375, 0.75, 0.625, 0.75, 0.625, 1.0, 0.375, 1.0, 0.125, 0.5, 0.375, 0.5, 0.375, 0.75, 0.125, 0.75, 0.625, 0.5, 0.875, 0.5, 0.875, 0.75, 0.625, 0.75])
me_cube_001.use_remesh_fix_poles = True
me_cube_001.use_remesh_preserve_attributes = False
me_cube_001.update()
me_cube_003 = bpy.data.meshes.new('Cube.003')
me_cube_003.from_pydata([(-1.452, -0.2756, -0.0803), (-1.452, -0.2756, 0.0803), (-1.452, 0.2756, -0.0803), (-1.452, 0.2756, 0.0803), (1.452, -0.2756, -0.0803), (1.452, -0.2756, 0.0803), (1.452, 0.2756, -0.0803), (1.452, 0.2756, 0.0803)], [], [(0, 1, 3, 2), (2, 3, 7, 6), (6, 7, 5, 4), (4, 5, 1, 0), (2, 6, 4, 0), (7, 3, 1, 5)])
_uv = me_cube_003.uv_layers.new(name='UVMap')
_uv.uv.foreach_set('vector', [0.375, 0.0, 0.625, 0.0, 0.625, 0.25, 0.375, 0.25, 0.375, 0.25, 0.625, 0.25, 0.625, 0.5, 0.375, 0.5, 0.375, 0.5, 0.625, 0.5, 0.625, 0.75, 0.375, 0.75, 0.375, 0.75, 0.625, 0.75, 0.625, 1.0, 0.375, 1.0, 0.125, 0.5, 0.375, 0.5, 0.375, 0.75, 0.125, 0.75, 0.625, 0.5, 0.875, 0.5, 0.875, 0.75, 0.625, 0.75])
me_cube_003.use_remesh_fix_poles = True
me_cube_003.use_remesh_preserve_attributes = False
me_cube_003.update()
arm_metarig = bpy.data.armatures.new('metarig')  # bones are not reproduced

# ---- objects
ob_foundation = bpy.data.objects.new('Foundation', me_plane)
ob_trim_01 = bpy.data.objects.new('Trim_01', me_plane_001)
ob_trim_02 = bpy.data.objects.new('Trim_02', me_plane_001)
ob_plane_004 = bpy.data.objects.new('Plane.004', me_plane_002)
ob_plane_003 = bpy.data.objects.new('Plane.003', me_plane_004)
ob_plane_005 = bpy.data.objects.new('Plane.005', me_plane_003)
ob_cube = bpy.data.objects.new('Cube', me_cube)
ob_plane_006 = bpy.data.objects.new('Plane.006', me_plane_001)
ob_plane_008 = bpy.data.objects.new('Plane.008', me_plane_007)
ob_cube_003 = bpy.data.objects.new('Cube.003', me_cube_002)
ob_cylinder = bpy.data.objects.new('Cylinder', me_cylinder)
ob_cylinder_001 = bpy.data.objects.new('Cylinder.001', me_cylinder_001)
ob_cylinder_003 = bpy.data.objects.new('Cylinder.003', me_cylinder_001)
ob_plane_009 = bpy.data.objects.new('Plane.009', me_plane_006)
ob_plane_010 = bpy.data.objects.new('Plane.010', me_plane_006)
ob_plane_011 = bpy.data.objects.new('Plane.011', me_plane_006)
ob_cylinder_002 = bpy.data.objects.new('Cylinder.002', me_cylinder_002)
ob_plane_012 = bpy.data.objects.new('Plane.012', me_plane_006)
ob_plane_013 = bpy.data.objects.new('Plane.013', me_plane_006)
ob_plane_014 = bpy.data.objects.new('Plane.014', me_plane_006)
ob_plane_015 = bpy.data.objects.new('Plane.015', me_plane_006)
ob_cylinder_004 = bpy.data.objects.new('Cylinder.004', me_cylinder_003)
ob_cylinder_005 = bpy.data.objects.new('Cylinder.005', me_cylinder_001)
ob_cylinder_006 = bpy.data.objects.new('Cylinder.006', me_cylinder_001)
ob_cube_004 = bpy.data.objects.new('Cube.004', me_cube_002)
ob_cube_005 = bpy.data.objects.new('Cube.005', me_cube_002)
ob_cube_006 = bpy.data.objects.new('Cube.006', me_cube_002)
ob_plane_016 = bpy.data.objects.new('Plane.016', me_plane_008)
ob_cylinder_007 = bpy.data.objects.new('Cylinder.007', me_cylinder_005)
ob_cylinder_008 = bpy.data.objects.new('Cylinder.008', me_cylinder_001)
ob_foundation_001 = bpy.data.objects.new('Foundation.001', me_plane_009)
ob_veneer_01 = bpy.data.objects.new('Veneer_01', me_plane_010)
ob_veneer_01_001 = bpy.data.objects.new('Veneer_01.001', me_plane_010)
ob_veneer_01_002 = bpy.data.objects.new('Veneer_01.002', me_plane_010)
ob_veneer_01_003 = bpy.data.objects.new('Veneer_01.003', me_plane_010)
ob_plane_007 = bpy.data.objects.new('Plane.007', me_plane_005)
ob_metarig = bpy.data.objects.new('metarig', arm_metarig)
ob_cube_001 = bpy.data.objects.new('Cube.001', me_cube_001)
ob_cube_002 = bpy.data.objects.new('Cube.002', me_cube_003)

# ---- transforms, parenting, visibility, modifiers, constraints
ob_foundation.location = (0.0, 0.0, 0.0)
ob_foundation.rotation_euler = (1.571, -0.0, 0.0)
ob_trim_01.location = (0.0, 0.0, 3.0)
ob_trim_01.rotation_euler = (1.571, -0.0, 0.0)
_m = ob_trim_01.modifiers.new('Array', 'ARRAY')
_m.count = 6
ob_trim_02.location = (-1.0, 1.0, 3.0)
ob_trim_02.rotation_euler = (1.571, -0.0, -1.571)
_m = ob_trim_02.modifiers.new('Array', 'ARRAY')
_m.count = 5
_m.relative_offset_displace = (-1.0, 0.0, 0.0)
ob_plane_004.location = (5.0, 0.0, 4.0)
ob_plane_004.rotation_euler = (1.571, -0.0, 0.0)
_m = ob_plane_004.modifiers.new('Mirror', 'MIRROR')
_m.use_clip = True
ob_plane_003.location = (5.0, 0.0, 8.0)
_m = ob_plane_003.modifiers.new('Mirror', 'MIRROR')
_m.use_clip = True
ob_plane_005.location = (5.0, 0.0, 8.0)
_m = ob_plane_005.modifiers.new('Mirror', 'MIRROR')
_m.use_clip = True
_m = ob_plane_005.modifiers.new('Solidify', 'SOLIDIFY')
_m.thickness = -0.2
_m.use_even_offset = True
ob_cube.location = (1.39, 5.04, 13.52)
ob_cube.scale = (0.5574, 0.5574, 1.0)
ob_plane_006.location = (0.0, 10.0, 3.0)
ob_plane_006.rotation_euler = (1.571, -0.0, 3.142)
_m = ob_plane_006.modifiers.new('Array', 'ARRAY')
_m.count = 6
_m.relative_offset_displace = (-1.0, 0.0, 0.0)
ob_plane_008.location = (11.0, 1.0, 3.0)
ob_plane_008.rotation_euler = (1.571, -0.0, 1.571)
_m = ob_plane_008.modifiers.new('Array', 'ARRAY')
_m.count = 5
ob_cube_003.location = (0.8863, 13.98, 4.0)
_m = ob_cube_003.modifiers.new('Mirror', 'MIRROR')
_m.use_clip = True
ob_cylinder.location = (0.4011, -1.255, 8.437)
ob_cylinder.rotation_euler = (-0.0, 1.571, 0.0)
ob_cylinder.scale = (0.3356, 0.4346, 1.0)
ob_cylinder_001.location = (-0.7907, -0.2063, 0.08818)
ob_cylinder_001.scale = (0.2497, 0.2497, 1.0)
_m = ob_cylinder_001.modifiers.new('Auto Smooth', 'NODES')
_m.node_group = ng_auto_smooth
_gi = [s.identifier for s in ng_auto_smooth.interface.items_tree if s.item_type == 'SOCKET' and s.in_out == 'INPUT']
_m[_gi[1]] = 1.255  # Angle
ob_cylinder_003.location = (10.69, -0.2065, 0.08657)
ob_cylinder_003.scale = (-0.2497, 0.2497, 1.0)
_m = ob_cylinder_003.modifiers.new('Auto Smooth', 'NODES')
_m.node_group = ng_auto_smooth
_gi = [s.identifier for s in ng_auto_smooth.interface.items_tree if s.item_type == 'SOCKET' and s.in_out == 'INPUT']
_m[_gi[1]] = 1.255  # Angle
ob_plane_009.location = (1.031, 0.0729, 4.215)
ob_plane_009.rotation_euler = (1.571, -0.0, 0.0)
ob_plane_010.location = (8.974, 0.0729, 4.215)
ob_plane_010.rotation_euler = (1.571, -0.0, 0.0)
ob_plane_011.location = (5.017, 0.0729, 4.215)
ob_plane_011.rotation_euler = (1.571, -0.0, 0.0)
ob_plane_011.scale = (1.1, 1.0, 1.0)
ob_cylinder_002.location = (9.548, -1.255, 8.437)
ob_cylinder_002.rotation_euler = (-0.0, 1.571, 0.0)
ob_cylinder_002.scale = (0.3356, 0.4346, 1.0)
ob_plane_012.location = (-0.928, 3.359, 4.215)
ob_plane_012.rotation_euler = (1.571, -0.0, 4.712)
ob_plane_013.location = (-0.928, 6.824, 4.215)
ob_plane_013.rotation_euler = (1.571, -0.0, 4.712)
ob_plane_014.location = (10.93, 6.824, 4.215)
ob_plane_014.rotation_euler = (1.571, -0.0, 7.854)
ob_plane_015.location = (10.93, 3.359, 4.215)
ob_plane_015.rotation_euler = (1.571, -0.0, 7.854)
ob_cylinder_004.location = (0.4011, 11.25, 8.437)
ob_cylinder_004.rotation_euler = (-0.0, 1.571, 0.0)
ob_cylinder_004.scale = (0.3356, 0.4346, 1.0)
ob_cylinder_005.location = (-1.28, 9.707, 0.08818)
ob_cylinder_005.rotation_euler = (0.0, 0.0, 3.927)
ob_cylinder_005.scale = (0.2497, 0.2497, 1.0)
_m = ob_cylinder_005.modifiers.new('Auto Smooth', 'NODES')
_m.node_group = ng_auto_smooth
_gi = [s.identifier for s in ng_auto_smooth.interface.items_tree if s.item_type == 'SOCKET' and s.in_out == 'INPUT']
_m[_gi[1]] = 1.255  # Angle
ob_cylinder_006.location = (11.11, 9.707, 0.08818)
ob_cylinder_006.rotation_euler = (0.0, 0.0, 3.927)
ob_cylinder_006.scale = (0.2497, 0.2497, 1.0)
_m = ob_cylinder_006.modifiers.new('Auto Smooth', 'NODES')
_m.node_group = ng_auto_smooth
_gi = [s.identifier for s in ng_auto_smooth.interface.items_tree if s.item_type == 'SOCKET' and s.in_out == 'INPUT']
_m[_gi[1]] = 1.255  # Angle
ob_cube_004.location = (-0.6906, 12.2, 4.0)
ob_cube_004.rotation_euler = (0.0, -0.0, 1.571)
ob_cube_004.scale = (1.075, 1.0, 1.0)
_m = ob_cube_004.modifiers.new('Mirror', 'MIRROR')
_m.use_clip = True
ob_cube_005.location = (9.081, 13.98, 4.0)
_m = ob_cube_005.modifiers.new('Mirror', 'MIRROR')
_m.use_clip = True
ob_cube_006.location = (10.96, 12.2, 4.0)
ob_cube_006.rotation_euler = (0.0, -0.0, 1.571)
ob_cube_006.scale = (1.075, 1.0, 1.0)
_m = ob_cube_006.modifiers.new('Mirror', 'MIRROR')
_m.use_clip = True
ob_plane_016.location = (5.0, 0.0, 4.0)
ob_plane_016.rotation_euler = (1.571, -0.0, 0.0)
_m = ob_plane_016.modifiers.new('Mirror', 'MIRROR')
_m.use_clip = True
ob_cylinder_007.location = (0.4011, 14.52, 7.567)
ob_cylinder_007.rotation_euler = (-0.0, 1.571, 0.0)
ob_cylinder_007.scale = (0.3356, 0.4346, 1.0)
ob_cylinder_008.location = (11.76, 13.13, -0.7366)
ob_cylinder_008.rotation_euler = (0.0, 0.0, 4.39)
ob_cylinder_008.scale = (0.2497, 0.2497, 1.0)
_m = ob_cylinder_008.modifiers.new('Auto Smooth', 'NODES')
_m.node_group = ng_auto_smooth
_gi = [s.identifier for s in ng_auto_smooth.interface.items_tree if s.item_type == 'SOCKET' and s.in_out == 'INPUT']
_m[_gi[1]] = 1.255  # Angle
ob_foundation_001.location = (-0.5286, 0.1657, 7.201e-10)
ob_foundation_001.rotation_euler = (1.571, -0.0, 0.0)
ob_veneer_01.location = (3.204, 0.01467, 1.373)
ob_veneer_01.rotation_euler = (1.571, -0.0, 0.0)
ob_veneer_01.scale = (1.008, 1.008, 1.008)
ob_veneer_01_001.location = (5.088, 0.01467, 1.373)
ob_veneer_01_001.rotation_euler = (1.571, 3.142, -0.0)
ob_veneer_01_001.scale = (1.008, 1.008, 1.008)
ob_veneer_01_002.location = (6.956, 0.01467, 1.373)
ob_veneer_01_002.rotation_euler = (1.571, -0.0, 0.0)
ob_veneer_01_002.scale = (1.008, 1.008, 1.008)
ob_veneer_01_003.location = (8.783, 0.01467, 1.373)
ob_veneer_01_003.rotation_euler = (1.571, -0.0, 3.142)
ob_veneer_01_003.scale = (1.008, 1.008, 1.008)
ob_plane_007.location = (4.0, 11.0, 3.0)
ob_metarig.location = (2.146, 13.28, 4.025)
ob_metarig.scale = (0.9047, 0.9047, 0.9047)
ob_cube_001.location = (5.0, 11.0, 4.0)
_m = ob_cube_001.modifiers.new('Mirror', 'MIRROR')
_m.use_clip = True
ob_cube_002.location = (5.0, 13.87, 3.224)
ob_cube_002.rotation_euler = (0.0, -0.0, 3.142)
_m = ob_cube_002.modifiers.new('Array', 'ARRAY')
_m.count = 4
_m.relative_offset_displace = (0.0, 1.0, 1.3)

# ---- collection membership
col_house.objects.link(ob_foundation)
col_house.objects.link(ob_trim_01)
col_house.objects.link(ob_trim_02)
col_house.objects.link(ob_plane_004)
col_house.objects.link(ob_plane_003)
col_house.objects.link(ob_plane_005)
col_house.objects.link(ob_cube)
col_house.objects.link(ob_plane_006)
col_house.objects.link(ob_plane_008)
col_house.objects.link(ob_cube_003)
col_house.objects.link(ob_cylinder)
col_house.objects.link(ob_cylinder_001)
col_house.objects.link(ob_cylinder_003)
col_house.objects.link(ob_plane_009)
col_house.objects.link(ob_plane_010)
col_house.objects.link(ob_plane_011)
col_house.objects.link(ob_cylinder_002)
col_house.objects.link(ob_plane_012)
col_house.objects.link(ob_plane_013)
col_house.objects.link(ob_plane_014)
col_house.objects.link(ob_plane_015)
col_house.objects.link(ob_cylinder_004)
col_house.objects.link(ob_cylinder_005)
col_house.objects.link(ob_cylinder_006)
col_house.objects.link(ob_cube_004)
col_house.objects.link(ob_cube_005)
col_house.objects.link(ob_cube_006)
col_house.objects.link(ob_plane_016)
col_house.objects.link(ob_cylinder_007)
col_house.objects.link(ob_cylinder_008)
col_house.objects.link(ob_foundation_001)
col_house.objects.link(ob_veneer_01)
col_house.objects.link(ob_veneer_01_001)
col_house.objects.link(ob_veneer_01_002)
col_house.objects.link(ob_veneer_01_003)
col_ref.objects.link(ob_plane_007)
col_ref.objects.link(ob_metarig)
col_ref.objects.link(ob_cube_001)
col_ref.objects.link(ob_cube_002)

# ---- scene / render settings (as saved in the file)
scene.frame_start = 1; scene.frame_end = 250; scene.frame_set(66)
scene.render.engine = 'BLENDER_EEVEE_NEXT'
scene.render.image_settings.file_format = 'TIFF'
scene.render.image_settings.color_depth = '16'
scene.render.image_settings.tiff_codec = 'NONE'
scene.cycles.use_denoising = False
scene.cycles.samples = 200
scene.cycles.sampling_pattern = 'TABULATED_SOBOL'
scene.cycles.use_adaptive_sampling = False
scene.cycles.use_light_tree = False
scene.cycles.max_bounces = 6
scene.cycles.diffuse_bounces = 3
scene.cycles.glossy_bounces = 3
scene.cycles.transmission_bounces = 4
scene.cycles.transparent_max_bounces = 4
scene.eevee.use_gtao = True
scene.view_settings.view_transform = 'Filmic'
bpy.context.view_layer.update()

# ---- added for rendering (the .blend has no active camera and no usable light): camera, sun
cam_auto = bpy.data.cameras.new('AutoCamera')
cam_auto.lens = 50.0
cam_auto.sensor_width = 36.0
cam_auto.clip_end = 1000.0
ob_auto_camera = bpy.data.objects.new('AutoCamera', cam_auto)
scene.collection.objects.link(ob_auto_camera)
ob_auto_camera.location = (32.4608, -28.8019, 31.9152)
ob_auto_camera.rotation_euler = (1.09748, -7.21219e-08, 0.694738)
scene.camera = ob_auto_camera
light_auto_sun = bpy.data.lights.new('AutoSun', 'SUN')
light_auto_sun.energy = 3.0
light_auto_sun.angle = 0.0523599
ob_auto_sun = bpy.data.objects.new('AutoSun', light_auto_sun)
scene.collection.objects.link(ob_auto_sun)
ob_auto_sun.rotation_euler = (0.872665, 0.174533, 0.523599)
bpy.context.view_layer.update()
